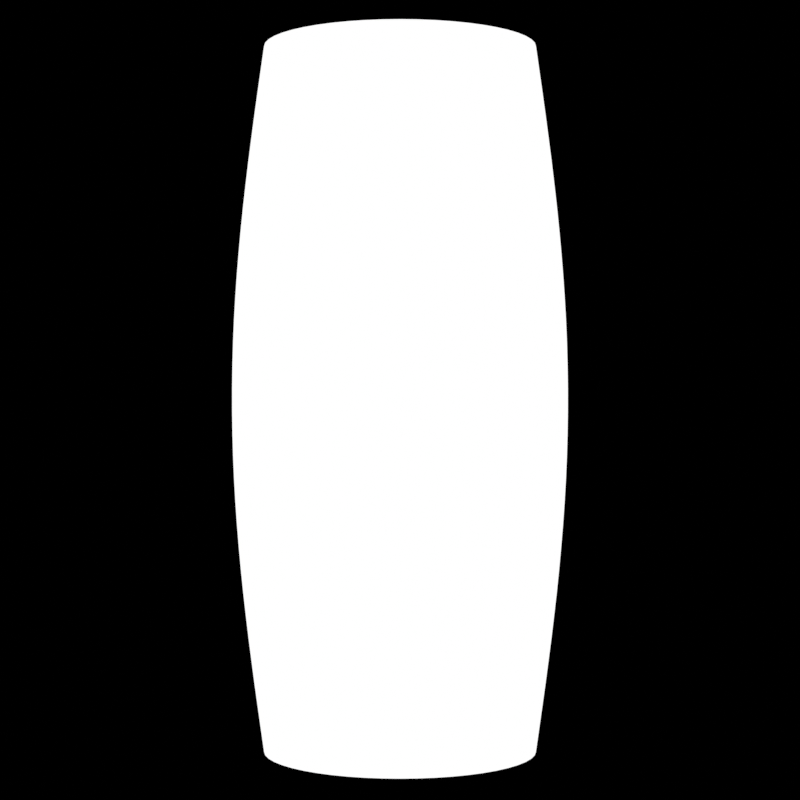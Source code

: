 # Source: picture-to-mesh.blend  (saved by Blender 5.2.44; exported with 4.5.12 LTS)
import bpy
from mathutils import Matrix  # noqa: F401  (used for matrix-valued properties, if any)

bpy.ops.wm.read_factory_settings(use_empty=True)
scene = bpy.context.scene
scene.name = 'Scene'

# ---- collections
col_collection = bpy.data.collections.new('Collection'); scene.collection.children.link(col_collection)

# ---- materials (node trees are filled in below, after node groups)
mat_silhouettewhite = bpy.data.materials.new('SilhouetteWhite')

# ---- material node trees
mat_silhouettewhite.use_nodes = True; mat_silhouettewhite.node_tree.nodes.clear()
_N = mat_silhouettewhite.node_tree.nodes; _L = mat_silhouettewhite.node_tree.links
n0 = _N.new('ShaderNodeBsdfPrincipled'); n0.name = 'Principled BSDF'; n0.location = (-200, 100)
n0.inputs[0].default_value = (1.0, 1.0, 1.0, 1.0)
n0.inputs[2].default_value = 1.0
n0.inputs[10].default_value = 0.005
n0.inputs[28].default_value = 1.0
n1 = _N.new('ShaderNodeOutputMaterial'); n1.name = 'Material Output'; n1.location = (200, 100)
_L.new(n0.outputs[0], n1.inputs[0])
n1.is_active_output = True

# ---- world
world_world = bpy.data.worlds.new('World'); scene.world = world_world
world_world.use_nodes = True; world_world.node_tree.nodes.clear()
_N = world_world.node_tree.nodes; _L = world_world.node_tree.links
n0 = _N.new('ShaderNodeOutputWorld'); n0.name = 'World Output'; n0.location = (200, 100)
n1 = _N.new('ShaderNodeBackground'); n1.name = 'Background'; n1.location = (-200, 100)
n1.inputs[0].default_value = (0.0, 0.0, 0.0, 1.0)
n1.inputs[1].default_value = 0.0
_L.new(n1.outputs[0], n0.inputs[0])
n0.is_active_output = True
world_world.color = (0.05088, 0.05088, 0.05088)
world_world.sun_shadow_jitter_overblur = 0.0

# ---- cameras
cam_evidencecamera = bpy.data.cameras.new('EvidenceCamera')
cam_evidencecamera.type = 'ORTHO'
cam_evidencecamera.ortho_scale = 2.0

# ---- meshes
me_picturetomeshtopology = bpy.data.meshes.new('PictureToMeshTopology')
me_picturetomeshtopology.from_pydata([(0.34, 0.0, -0.9), (0.3371, 0.04438, -0.9), (0.3284, 0.088, -0.9), (0.3141, 0.1301, -0.9), (0.2944, 0.17, -0.9), (0.2697, 0.207, -0.9), (0.2404, 0.2404, -0.9), (0.207, 0.2697, -0.9), (0.17, 0.2944, -0.9), (0.1301, 0.3141, -0.9), (0.088, 0.3284, -0.9), (0.04438, 0.3371, -0.9), (2.082e-17, 0.34, -0.9), (-0.04438, 0.3371, -0.9), (-0.088, 0.3284, -0.9), (-0.1301, 0.3141, -0.9), (-0.17, 0.2944, -0.9), (-0.207, 0.2697, -0.9), (-0.2404, 0.2404, -0.9), (-0.2697, 0.207, -0.9), (-0.2944, 0.17, -0.9), (-0.3141, 0.1301, -0.9), (-0.3284, 0.088, -0.9), (-0.3371, 0.04438, -0.9), (-0.34, 4.164e-17, -0.9), (-0.3371, -0.04438, -0.9), (-0.3284, -0.088, -0.9), (-0.3141, -0.1301, -0.9), (-0.2944, -0.17, -0.9), (-0.2697, -0.207, -0.9), (-0.2404, -0.2404, -0.9), (-0.207, -0.2697, -0.9), (-0.17, -0.2944, -0.9), (-0.1301, -0.3141, -0.9), (-0.088, -0.3284, -0.9), (-0.04438, -0.3371, -0.9), (-6.246e-17, -0.34, -0.9), (0.04438, -0.3371, -0.9), (0.088, -0.3284, -0.9), (0.1301, -0.3141, -0.9), (0.17, -0.2944, -0.9), (0.207, -0.2697, -0.9), (0.2404, -0.2404, -0.9), (0.2697, -0.207, -0.9), (0.2944, -0.17, -0.9), (0.3141, -0.1301, -0.9), (0.3284, -0.088, -0.9), (0.3371, -0.04438, -0.9), (0.3481, 0.0, -0.8419), (0.3451, 0.04544, -0.8419), (0.3362, 0.09009, -0.8419), (0.3216, 0.1332, -0.8419), (0.3015, 0.174, -0.8419), (0.2762, 0.2119, -0.8419), (0.2461, 0.2461, -0.8419), (0.2119, 0.2762, -0.8419), (0.174, 0.3015, -0.8419), (0.1332, 0.3216, -0.8419), (0.09009, 0.3362, -0.8419), (0.04544, 0.3451, -0.8419), (2.131e-17, 0.3481, -0.8419), (-0.04544, 0.3451, -0.8419), (-0.09009, 0.3362, -0.8419), (-0.1332, 0.3216, -0.8419), (-0.174, 0.3015, -0.8419), (-0.2119, 0.2762, -0.8419), (-0.2461, 0.2461, -0.8419), (-0.2762, 0.2119, -0.8419), (-0.3015, 0.174, -0.8419), (-0.3216, 0.1332, -0.8419), (-0.3362, 0.09009, -0.8419), (-0.3451, 0.04544, -0.8419), (-0.3481, 4.263e-17, -0.8419), (-0.3451, -0.04544, -0.8419), (-0.3362, -0.09009, -0.8419), (-0.3216, -0.1332, -0.8419), (-0.3015, -0.174, -0.8419), (-0.2762, -0.2119, -0.8419), (-0.2461, -0.2461, -0.8419), (-0.2119, -0.2762, -0.8419), (-0.174, -0.3015, -0.8419), (-0.1332, -0.3216, -0.8419), (-0.09009, -0.3362, -0.8419), (-0.04544, -0.3451, -0.8419), (-6.394e-17, -0.3481, -0.8419), (0.04544, -0.3451, -0.8419), (0.09009, -0.3362, -0.8419), (0.1332, -0.3216, -0.8419), (0.174, -0.3015, -0.8419), (0.2119, -0.2762, -0.8419), (0.2461, -0.2461, -0.8419), (0.2762, -0.2119, -0.8419), (0.3015, -0.174, -0.8419), (0.3216, -0.1332, -0.8419), (0.3362, -0.09009, -0.8419), (0.3451, -0.04544, -0.8419), (0.3561, 0.0, -0.7839), (0.3531, 0.04648, -0.7839), (0.344, 0.09217, -0.7839), (0.329, 0.1363, -0.7839), (0.3084, 0.1781, -0.7839), (0.2825, 0.2168, -0.7839), (0.2518, 0.2518, -0.7839), (0.2168, 0.2825, -0.7839), (0.1781, 0.3084, -0.7839), (0.1363, 0.329, -0.7839), (0.09217, 0.344, -0.7839), (0.04648, 0.3531, -0.7839), (2.181e-17, 0.3561, -0.7839), (-0.04648, 0.3531, -0.7839), (-0.09217, 0.344, -0.7839), (-0.1363, 0.329, -0.7839), (-0.1781, 0.3084, -0.7839), (-0.2168, 0.2825, -0.7839), (-0.2518, 0.2518, -0.7839), (-0.2825, 0.2168, -0.7839), (-0.3084, 0.1781, -0.7839), (-0.329, 0.1363, -0.7839), (-0.344, 0.09217, -0.7839), (-0.3531, 0.04648, -0.7839), (-0.3561, 4.361e-17, -0.7839), (-0.3531, -0.04648, -0.7839), (-0.344, -0.09217, -0.7839), (-0.329, -0.1363, -0.7839), (-0.3084, -0.1781, -0.7839), (-0.2825, -0.2168, -0.7839), (-0.2518, -0.2518, -0.7839), (-0.2168, -0.2825, -0.7839), (-0.1781, -0.3084, -0.7839), (-0.1363, -0.329, -0.7839), (-0.09217, -0.344, -0.7839), (-0.04648, -0.3531, -0.7839), (-6.542e-17, -0.3561, -0.7839), (0.04648, -0.3531, -0.7839), (0.09217, -0.344, -0.7839), (0.1363, -0.329, -0.7839), (0.1781, -0.3084, -0.7839), (0.2168, -0.2825, -0.7839), (0.2518, -0.2518, -0.7839), (0.2825, -0.2168, -0.7839), (0.3084, -0.1781, -0.7839), (0.329, -0.1363, -0.7839), (0.344, -0.09217, -0.7839), (0.3531, -0.04648, -0.7839), (0.3639, 0.0, -0.7258), (0.3608, 0.0475, -0.7258), (0.3515, 0.0942, -0.7258), (0.3362, 0.1393, -0.7258), (0.3152, 0.182, -0.7258), (0.2887, 0.2216, -0.7258), (0.2574, 0.2574, -0.7258), (0.2216, 0.2887, -0.7258), (0.182, 0.3152, -0.7258), (0.1393, 0.3362, -0.7258), (0.0942, 0.3515, -0.7258), (0.0475, 0.3608, -0.7258), (2.229e-17, 0.3639, -0.7258), (-0.0475, 0.3608, -0.7258), (-0.0942, 0.3515, -0.7258), (-0.1393, 0.3362, -0.7258), (-0.182, 0.3152, -0.7258), (-0.2216, 0.2887, -0.7258), (-0.2574, 0.2574, -0.7258), (-0.2887, 0.2216, -0.7258), (-0.3152, 0.182, -0.7258), (-0.3362, 0.1393, -0.7258), (-0.3515, 0.0942, -0.7258), (-0.3608, 0.0475, -0.7258), (-0.3639, 4.457e-17, -0.7258), (-0.3608, -0.0475, -0.7258), (-0.3515, -0.0942, -0.7258), (-0.3362, -0.1393, -0.7258), (-0.3152, -0.182, -0.7258), (-0.2887, -0.2216, -0.7258), (-0.2574, -0.2574, -0.7258), (-0.2216, -0.2887, -0.7258), (-0.182, -0.3152, -0.7258), (-0.1393, -0.3362, -0.7258), (-0.0942, -0.3515, -0.7258), (-0.0475, -0.3608, -0.7258), (-6.686e-17, -0.3639, -0.7258), (0.0475, -0.3608, -0.7258), (0.0942, -0.3515, -0.7258), (0.1393, -0.3362, -0.7258), (0.182, -0.3152, -0.7258), (0.2216, -0.2887, -0.7258), (0.2574, -0.2574, -0.7258), (0.2887, -0.2216, -0.7258), (0.3152, -0.182, -0.7258), (0.3362, -0.1393, -0.7258), (0.3515, -0.0942, -0.7258), (0.3608, -0.0475, -0.7258), (0.3715, 0.0, -0.6677), (0.3684, 0.0485, -0.6677), (0.3589, 0.09616, -0.6677), (0.3433, 0.1422, -0.6677), (0.3218, 0.1858, -0.6677), (0.2948, 0.2262, -0.6677), (0.2627, 0.2627, -0.6677), (0.2262, 0.2948, -0.6677), (0.1858, 0.3218, -0.6677), (0.1422, 0.3433, -0.6677), (0.09616, 0.3589, -0.6677), (0.0485, 0.3684, -0.6677), (2.275e-17, 0.3715, -0.6677), (-0.0485, 0.3684, -0.6677), (-0.09616, 0.3589, -0.6677), (-0.1422, 0.3433, -0.6677), (-0.1858, 0.3218, -0.6677), (-0.2262, 0.2948, -0.6677), (-0.2627, 0.2627, -0.6677), (-0.2948, 0.2262, -0.6677), (-0.3218, 0.1858, -0.6677), (-0.3433, 0.1422, -0.6677), (-0.3589, 0.09616, -0.6677), (-0.3684, 0.0485, -0.6677), (-0.3715, 4.55e-17, -0.6677), (-0.3684, -0.0485, -0.6677), (-0.3589, -0.09616, -0.6677), (-0.3433, -0.1422, -0.6677), (-0.3218, -0.1858, -0.6677), (-0.2948, -0.2262, -0.6677), (-0.2627, -0.2627, -0.6677), (-0.2262, -0.2948, -0.6677), (-0.1858, -0.3218, -0.6677), (-0.1422, -0.3433, -0.6677), (-0.09616, -0.3589, -0.6677), (-0.0485, -0.3684, -0.6677), (-6.825e-17, -0.3715, -0.6677), (0.0485, -0.3684, -0.6677), (0.09616, -0.3589, -0.6677), (0.1422, -0.3433, -0.6677), (0.1858, -0.3218, -0.6677), (0.2262, -0.2948, -0.6677), (0.2627, -0.2627, -0.6677), (0.2948, -0.2262, -0.6677), (0.3218, -0.1858, -0.6677), (0.3433, -0.1422, -0.6677), (0.3589, -0.09616, -0.6677), (0.3684, -0.0485, -0.6677), (0.3788, 0.0, -0.6097), (0.3756, 0.04945, -0.6097), (0.3659, 0.09805, -0.6097), (0.35, 0.145, -0.6097), (0.3281, 0.1894, -0.6097), (0.3005, 0.2306, -0.6097), (0.2679, 0.2679, -0.6097), (0.2306, 0.3005, -0.6097), (0.1894, 0.3281, -0.6097), (0.145, 0.35, -0.6097), (0.09805, 0.3659, -0.6097), (0.04945, 0.3756, -0.6097), (2.32e-17, 0.3788, -0.6097), (-0.04945, 0.3756, -0.6097), (-0.09805, 0.3659, -0.6097), (-0.145, 0.35, -0.6097), (-0.1894, 0.3281, -0.6097), (-0.2306, 0.3005, -0.6097), (-0.2679, 0.2679, -0.6097), (-0.3005, 0.2306, -0.6097), (-0.3281, 0.1894, -0.6097), (-0.35, 0.145, -0.6097), (-0.3659, 0.09805, -0.6097), (-0.3756, 0.04945, -0.6097), (-0.3788, 4.639e-17, -0.6097), (-0.3756, -0.04945, -0.6097), (-0.3659, -0.09805, -0.6097), (-0.35, -0.145, -0.6097), (-0.3281, -0.1894, -0.6097), (-0.3005, -0.2306, -0.6097), (-0.2679, -0.2679, -0.6097), (-0.2306, -0.3005, -0.6097), (-0.1894, -0.3281, -0.6097), (-0.145, -0.35, -0.6097), (-0.09805, -0.3659, -0.6097), (-0.04945, -0.3756, -0.6097), (-6.959e-17, -0.3788, -0.6097), (0.04945, -0.3756, -0.6097), (0.09805, -0.3659, -0.6097), (0.145, -0.35, -0.6097), (0.1894, -0.3281, -0.6097), (0.2306, -0.3005, -0.6097), (0.2679, -0.2679, -0.6097), (0.3005, -0.2306, -0.6097), (0.3281, -0.1894, -0.6097), (0.35, -0.145, -0.6097), (0.3659, -0.09805, -0.6097), (0.3756, -0.04945, -0.6097), (0.3857, 0.0, -0.5516), (0.3824, 0.05034, -0.5516), (0.3726, 0.09983, -0.5516), (0.3563, 0.1476, -0.5516), (0.334, 0.1929, -0.5516), (0.306, 0.2348, -0.5516), (0.2727, 0.2727, -0.5516), (0.2348, 0.306, -0.5516), (0.1929, 0.334, -0.5516), (0.1476, 0.3563, -0.5516), (0.09983, 0.3726, -0.5516), (0.05034, 0.3824, -0.5516), (2.362e-17, 0.3857, -0.5516), (-0.05034, 0.3824, -0.5516), (-0.09983, 0.3726, -0.5516), (-0.1476, 0.3563, -0.5516), (-0.1929, 0.334, -0.5516), (-0.2348, 0.306, -0.5516), (-0.2727, 0.2727, -0.5516), (-0.306, 0.2348, -0.5516), (-0.334, 0.1929, -0.5516), (-0.3563, 0.1476, -0.5516), (-0.3726, 0.09983, -0.5516), (-0.3824, 0.05034, -0.5516), (-0.3857, 4.723e-17, -0.5516), (-0.3824, -0.05034, -0.5516), (-0.3726, -0.09983, -0.5516), (-0.3563, -0.1476, -0.5516), (-0.334, -0.1929, -0.5516), (-0.306, -0.2348, -0.5516), (-0.2727, -0.2727, -0.5516), (-0.2348, -0.306, -0.5516), (-0.1929, -0.334, -0.5516), (-0.1476, -0.3563, -0.5516), (-0.09983, -0.3726, -0.5516), (-0.05034, -0.3824, -0.5516), (-7.085e-17, -0.3857, -0.5516), (0.05034, -0.3824, -0.5516), (0.09983, -0.3726, -0.5516), (0.1476, -0.3563, -0.5516), (0.1929, -0.334, -0.5516), (0.2348, -0.306, -0.5516), (0.2727, -0.2727, -0.5516), (0.306, -0.2348, -0.5516), (0.334, -0.1929, -0.5516), (0.3563, -0.1476, -0.5516), (0.3726, -0.09983, -0.5516), (0.3824, -0.05034, -0.5516), (0.3921, 0.0, -0.4935), (0.3888, 0.05118, -0.4935), (0.3787, 0.1015, -0.4935), (0.3623, 0.1501, -0.4935), (0.3396, 0.1961, -0.4935), (0.3111, 0.2387, -0.4935), (0.2773, 0.2773, -0.4935), (0.2387, 0.3111, -0.4935), (0.1961, 0.3396, -0.4935), (0.1501, 0.3623, -0.4935), (0.1015, 0.3787, -0.4935), (0.05118, 0.3888, -0.4935), (2.401e-17, 0.3921, -0.4935), (-0.05118, 0.3888, -0.4935), (-0.1015, 0.3787, -0.4935), (-0.1501, 0.3623, -0.4935), (-0.1961, 0.3396, -0.4935), (-0.2387, 0.3111, -0.4935), (-0.2773, 0.2773, -0.4935), (-0.3111, 0.2387, -0.4935), (-0.3396, 0.1961, -0.4935), (-0.3623, 0.1501, -0.4935), (-0.3787, 0.1015, -0.4935), (-0.3888, 0.05118, -0.4935), (-0.3921, 4.802e-17, -0.4935), (-0.3888, -0.05118, -0.4935), (-0.3787, -0.1015, -0.4935), (-0.3623, -0.1501, -0.4935), (-0.3396, -0.1961, -0.4935), (-0.3111, -0.2387, -0.4935), (-0.2773, -0.2773, -0.4935), (-0.2387, -0.3111, -0.4935), (-0.1961, -0.3396, -0.4935), (-0.1501, -0.3623, -0.4935), (-0.1015, -0.3787, -0.4935), (-0.05118, -0.3888, -0.4935), (-7.203e-17, -0.3921, -0.4935), (0.05118, -0.3888, -0.4935), (0.1015, -0.3787, -0.4935), (0.1501, -0.3623, -0.4935), (0.1961, -0.3396, -0.4935), (0.2387, -0.3111, -0.4935), (0.2773, -0.2773, -0.4935), (0.3111, -0.2387, -0.4935), (0.3396, -0.1961, -0.4935), (0.3623, -0.1501, -0.4935), (0.3787, -0.1015, -0.4935), (0.3888, -0.05118, -0.4935), (0.398, 0.0, -0.4355), (0.3946, 0.05195, -0.4355), (0.3844, 0.103, -0.4355), (0.3677, 0.1523, -0.4355), (0.3447, 0.199, -0.4355), (0.3157, 0.2423, -0.4355), (0.2814, 0.2814, -0.4355), (0.2423, 0.3157, -0.4355), (0.199, 0.3447, -0.4355), (0.1523, 0.3677, -0.4355), (0.103, 0.3844, -0.4355), (0.05195, 0.3946, -0.4355), (2.437e-17, 0.398, -0.4355), (-0.05195, 0.3946, -0.4355), (-0.103, 0.3844, -0.4355), (-0.1523, 0.3677, -0.4355), (-0.199, 0.3447, -0.4355), (-0.2423, 0.3157, -0.4355), (-0.2814, 0.2814, -0.4355), (-0.3157, 0.2423, -0.4355), (-0.3447, 0.199, -0.4355), (-0.3677, 0.1523, -0.4355), (-0.3844, 0.103, -0.4355), (-0.3946, 0.05195, -0.4355), (-0.398, 4.874e-17, -0.4355), (-0.3946, -0.05195, -0.4355), (-0.3844, -0.103, -0.4355), (-0.3677, -0.1523, -0.4355), (-0.3447, -0.199, -0.4355), (-0.3157, -0.2423, -0.4355), (-0.2814, -0.2814, -0.4355), (-0.2423, -0.3157, -0.4355), (-0.199, -0.3447, -0.4355), (-0.1523, -0.3677, -0.4355), (-0.103, -0.3844, -0.4355), (-0.05195, -0.3946, -0.4355), (-7.311e-17, -0.398, -0.4355), (0.05195, -0.3946, -0.4355), (0.103, -0.3844, -0.4355), (0.1523, -0.3677, -0.4355), (0.199, -0.3447, -0.4355), (0.2423, -0.3157, -0.4355), (0.2814, -0.2814, -0.4355), (0.3157, -0.2423, -0.4355), (0.3447, -0.199, -0.4355), (0.3677, -0.1523, -0.4355), (0.3844, -0.103, -0.4355), (0.3946, -0.05195, -0.4355), (0.4033, 0.0, -0.3774), (0.3998, 0.05264, -0.3774), (0.3895, 0.1044, -0.3774), (0.3726, 0.1543, -0.3774), (0.3492, 0.2016, -0.3774), (0.3199, 0.2455, -0.3774), (0.2851, 0.2851, -0.3774), (0.2455, 0.3199, -0.3774), (0.2016, 0.3492, -0.3774), (0.1543, 0.3726, -0.3774), (0.1044, 0.3895, -0.3774), (0.05264, 0.3998, -0.3774), (2.469e-17, 0.4033, -0.3774), (-0.05264, 0.3998, -0.3774), (-0.1044, 0.3895, -0.3774), (-0.1543, 0.3726, -0.3774), (-0.2016, 0.3492, -0.3774), (-0.2455, 0.3199, -0.3774), (-0.2851, 0.2851, -0.3774), (-0.3199, 0.2455, -0.3774), (-0.3492, 0.2016, -0.3774), (-0.3726, 0.1543, -0.3774), (-0.3895, 0.1044, -0.3774), (-0.3998, 0.05264, -0.3774), (-0.4033, 4.939e-17, -0.3774), (-0.3998, -0.05264, -0.3774), (-0.3895, -0.1044, -0.3774), (-0.3726, -0.1543, -0.3774), (-0.3492, -0.2016, -0.3774), (-0.3199, -0.2455, -0.3774), (-0.2851, -0.2851, -0.3774), (-0.2455, -0.3199, -0.3774), (-0.2016, -0.3492, -0.3774), (-0.1543, -0.3726, -0.3774), (-0.1044, -0.3895, -0.3774), (-0.05264, -0.3998, -0.3774), (-7.408e-17, -0.4033, -0.3774), (0.05264, -0.3998, -0.3774), (0.1044, -0.3895, -0.3774), (0.1543, -0.3726, -0.3774), (0.2016, -0.3492, -0.3774), (0.2455, -0.3199, -0.3774), (0.2851, -0.2851, -0.3774), (0.3199, -0.2455, -0.3774), (0.3492, -0.2016, -0.3774), (0.3726, -0.1543, -0.3774), (0.3895, -0.1044, -0.3774), (0.3998, -0.05264, -0.3774), (0.4079, 0.0, -0.3194), (0.4044, 0.05324, -0.3194), (0.394, 0.1056, -0.3194), (0.3768, 0.1561, -0.3194), (0.3532, 0.2039, -0.3194), (0.3236, 0.2483, -0.3194), (0.2884, 0.2884, -0.3194), (0.2483, 0.3236, -0.3194), (0.2039, 0.3532, -0.3194), (0.1561, 0.3768, -0.3194), (0.1056, 0.394, -0.3194), (0.05324, 0.4044, -0.3194), (2.498e-17, 0.4079, -0.3194), (-0.05324, 0.4044, -0.3194), (-0.1056, 0.394, -0.3194), (-0.1561, 0.3768, -0.3194), (-0.2039, 0.3532, -0.3194), (-0.2483, 0.3236, -0.3194), (-0.2884, 0.2884, -0.3194), (-0.3236, 0.2483, -0.3194), (-0.3532, 0.2039, -0.3194), (-0.3768, 0.1561, -0.3194), (-0.394, 0.1056, -0.3194), (-0.4044, 0.05324, -0.3194), (-0.4079, 4.995e-17, -0.3194), (-0.4044, -0.05324, -0.3194), (-0.394, -0.1056, -0.3194), (-0.3768, -0.1561, -0.3194), (-0.3532, -0.2039, -0.3194), (-0.3236, -0.2483, -0.3194), (-0.2884, -0.2884, -0.3194), (-0.2483, -0.3236, -0.3194), (-0.2039, -0.3532, -0.3194), (-0.1561, -0.3768, -0.3194), (-0.1056, -0.394, -0.3194), (-0.05324, -0.4044, -0.3194), (-7.493e-17, -0.4079, -0.3194), (0.05324, -0.4044, -0.3194), (0.1056, -0.394, -0.3194), (0.1561, -0.3768, -0.3194), (0.2039, -0.3532, -0.3194), (0.2483, -0.3236, -0.3194), (0.2884, -0.2884, -0.3194), (0.3236, -0.2483, -0.3194), (0.3532, -0.2039, -0.3194), (0.3768, -0.1561, -0.3194), (0.394, -0.1056, -0.3194), (0.4044, -0.05324, -0.3194), (0.4118, 0.0, -0.2613), (0.4083, 0.05375, -0.2613), (0.3978, 0.1066, -0.2613), (0.3805, 0.1576, -0.2613), (0.3567, 0.2059, -0.2613), (0.3267, 0.2507, -0.2613), (0.2912, 0.2912, -0.2613), (0.2507, 0.3267, -0.2613), (0.2059, 0.3567, -0.2613), (0.1576, 0.3805, -0.2613), (0.1066, 0.3978, -0.2613), (0.05375, 0.4083, -0.2613), (2.522e-17, 0.4118, -0.2613), (-0.05375, 0.4083, -0.2613), (-0.1066, 0.3978, -0.2613), (-0.1576, 0.3805, -0.2613), (-0.2059, 0.3567, -0.2613), (-0.2507, 0.3267, -0.2613), (-0.2912, 0.2912, -0.2613), (-0.3267, 0.2507, -0.2613), (-0.3567, 0.2059, -0.2613), (-0.3805, 0.1576, -0.2613), (-0.3978, 0.1066, -0.2613), (-0.4083, 0.05375, -0.2613), (-0.4118, 5.043e-17, -0.2613), (-0.4083, -0.05375, -0.2613), (-0.3978, -0.1066, -0.2613), (-0.3805, -0.1576, -0.2613), (-0.3567, -0.2059, -0.2613), (-0.3267, -0.2507, -0.2613), (-0.2912, -0.2912, -0.2613), (-0.2507, -0.3267, -0.2613), (-0.2059, -0.3567, -0.2613), (-0.1576, -0.3805, -0.2613), (-0.1066, -0.3978, -0.2613), (-0.05375, -0.4083, -0.2613), (-7.565e-17, -0.4118, -0.2613), (0.05375, -0.4083, -0.2613), (0.1066, -0.3978, -0.2613), (0.1576, -0.3805, -0.2613), (0.2059, -0.3567, -0.2613), (0.2507, -0.3267, -0.2613), (0.2912, -0.2912, -0.2613), (0.3267, -0.2507, -0.2613), (0.3567, -0.2059, -0.2613), (0.3805, -0.1576, -0.2613), (0.3978, -0.1066, -0.2613), (0.4083, -0.05375, -0.2613), (0.415, 0.0, -0.2032), (0.4115, 0.05417, -0.2032), (0.4009, 0.1074, -0.2032), (0.3834, 0.1588, -0.2032), (0.3594, 0.2075, -0.2032), (0.3293, 0.2526, -0.2032), (0.2935, 0.2935, -0.2032), (0.2526, 0.3293, -0.2032), (0.2075, 0.3594, -0.2032), (0.1588, 0.3834, -0.2032), (0.1074, 0.4009, -0.2032), (0.05417, 0.4115, -0.2032), (2.541e-17, 0.415, -0.2032), (-0.05417, 0.4115, -0.2032), (-0.1074, 0.4009, -0.2032), (-0.1588, 0.3834, -0.2032), (-0.2075, 0.3594, -0.2032), (-0.2526, 0.3293, -0.2032), (-0.2935, 0.2935, -0.2032), (-0.3293, 0.2526, -0.2032), (-0.3594, 0.2075, -0.2032), (-0.3834, 0.1588, -0.2032), (-0.4009, 0.1074, -0.2032), (-0.4115, 0.05417, -0.2032), (-0.415, 5.083e-17, -0.2032), (-0.4115, -0.05417, -0.2032), (-0.4009, -0.1074, -0.2032), (-0.3834, -0.1588, -0.2032), (-0.3594, -0.2075, -0.2032), (-0.3293, -0.2526, -0.2032), (-0.2935, -0.2935, -0.2032), (-0.2526, -0.3293, -0.2032), (-0.2075, -0.3594, -0.2032), (-0.1588, -0.3834, -0.2032), (-0.1074, -0.4009, -0.2032), (-0.05417, -0.4115, -0.2032), (-7.624e-17, -0.415, -0.2032), (0.05417, -0.4115, -0.2032), (0.1074, -0.4009, -0.2032), (0.1588, -0.3834, -0.2032), (0.2075, -0.3594, -0.2032), (0.2526, -0.3293, -0.2032), (0.2935, -0.2935, -0.2032), (0.3293, -0.2526, -0.2032), (0.3594, -0.2075, -0.2032), (0.3834, -0.1588, -0.2032), (0.4009, -0.1074, -0.2032), (0.4115, -0.05417, -0.2032), (0.4174, 0.0, -0.1452), (0.4139, 0.05449, -0.1452), (0.4032, 0.108, -0.1452), (0.3857, 0.1597, -0.1452), (0.3615, 0.2087, -0.1452), (0.3312, 0.2541, -0.1452), (0.2952, 0.2952, -0.1452), (0.2541, 0.3312, -0.1452), (0.2087, 0.3615, -0.1452), (0.1597, 0.3857, -0.1452), (0.108, 0.4032, -0.1452), (0.05449, 0.4139, -0.1452), (2.556e-17, 0.4174, -0.1452), (-0.05449, 0.4139, -0.1452), (-0.108, 0.4032, -0.1452), (-0.1597, 0.3857, -0.1452), (-0.2087, 0.3615, -0.1452), (-0.2541, 0.3312, -0.1452), (-0.2952, 0.2952, -0.1452), (-0.3312, 0.2541, -0.1452), (-0.3615, 0.2087, -0.1452), (-0.3857, 0.1597, -0.1452), (-0.4032, 0.108, -0.1452), (-0.4139, 0.05449, -0.1452), (-0.4174, 5.112e-17, -0.1452), (-0.4139, -0.05449, -0.1452), (-0.4032, -0.108, -0.1452), (-0.3857, -0.1597, -0.1452), (-0.3615, -0.2087, -0.1452), (-0.3312, -0.2541, -0.1452), (-0.2952, -0.2952, -0.1452), (-0.2541, -0.3312, -0.1452), (-0.2087, -0.3615, -0.1452), (-0.1597, -0.3857, -0.1452), (-0.108, -0.4032, -0.1452), (-0.05449, -0.4139, -0.1452), (-7.668e-17, -0.4174, -0.1452), (0.05449, -0.4139, -0.1452), (0.108, -0.4032, -0.1452), (0.1597, -0.3857, -0.1452), (0.2087, -0.3615, -0.1452), (0.2541, -0.3312, -0.1452), (0.2952, -0.2952, -0.1452), (0.3312, -0.2541, -0.1452), (0.3615, -0.2087, -0.1452), (0.3857, -0.1597, -0.1452), (0.4032, -0.108, -0.1452), (0.4139, -0.05449, -0.1452), (0.4191, 0.0, -0.0871), (0.4155, 0.0547, -0.0871), (0.4048, 0.1085, -0.0871), (0.3872, 0.1604, -0.0871), (0.3629, 0.2095, -0.0871), (0.3325, 0.2551, -0.0871), (0.2963, 0.2963, -0.0871), (0.2551, 0.3325, -0.0871), (0.2095, 0.3629, -0.0871), (0.1604, 0.3872, -0.0871), (0.1085, 0.4048, -0.0871), (0.0547, 0.4155, -0.0871), (2.566e-17, 0.4191, -0.0871), (-0.0547, 0.4155, -0.0871), (-0.1085, 0.4048, -0.0871), (-0.1604, 0.3872, -0.0871), (-0.2095, 0.3629, -0.0871), (-0.2551, 0.3325, -0.0871), (-0.2963, 0.2963, -0.0871), (-0.3325, 0.2551, -0.0871), (-0.3629, 0.2095, -0.0871), (-0.3872, 0.1604, -0.0871), (-0.4048, 0.1085, -0.0871), (-0.4155, 0.0547, -0.0871), (-0.4191, 5.132e-17, -0.0871), (-0.4155, -0.0547, -0.0871), (-0.4048, -0.1085, -0.0871), (-0.3872, -0.1604, -0.0871), (-0.3629, -0.2095, -0.0871), (-0.3325, -0.2551, -0.0871), (-0.2963, -0.2963, -0.0871), (-0.2551, -0.3325, -0.0871), (-0.2095, -0.3629, -0.0871), (-0.1604, -0.3872, -0.0871), (-0.1085, -0.4048, -0.0871), (-0.0547, -0.4155, -0.0871), (-7.698e-17, -0.4191, -0.0871), (0.0547, -0.4155, -0.0871), (0.1085, -0.4048, -0.0871), (0.1604, -0.3872, -0.0871), (0.2095, -0.3629, -0.0871), (0.2551, -0.3325, -0.0871), (0.2963, -0.2963, -0.0871), (0.3325, -0.2551, -0.0871), (0.3629, -0.2095, -0.0871), (0.3872, -0.1604, -0.0871), (0.4048, -0.1085, -0.0871), (0.4155, -0.0547, -0.0871), (0.4199, 0.0, -0.02903), (0.4163, 0.05481, -0.02903), (0.4056, 0.1087, -0.02903), (0.3879, 0.1607, -0.02903), (0.3636, 0.2099, -0.02903), (0.3331, 0.2556, -0.02903), (0.2969, 0.2969, -0.02903), (0.2556, 0.3331, -0.02903), (0.2099, 0.3636, -0.02903), (0.1607, 0.3879, -0.02903), (0.1087, 0.4056, -0.02903), (0.05481, 0.4163, -0.02903), (2.571e-17, 0.4199, -0.02903), (-0.05481, 0.4163, -0.02903), (-0.1087, 0.4056, -0.02903), (-0.1607, 0.3879, -0.02903), (-0.2099, 0.3636, -0.02903), (-0.2556, 0.3331, -0.02903), (-0.2969, 0.2969, -0.02903), (-0.3331, 0.2556, -0.02903), (-0.3636, 0.2099, -0.02903), (-0.3879, 0.1607, -0.02903), (-0.4056, 0.1087, -0.02903), (-0.4163, 0.05481, -0.02903), (-0.4199, 5.142e-17, -0.02903), (-0.4163, -0.05481, -0.02903), (-0.4056, -0.1087, -0.02903), (-0.3879, -0.1607, -0.02903), (-0.3636, -0.2099, -0.02903), (-0.3331, -0.2556, -0.02903), (-0.2969, -0.2969, -0.02903), (-0.2556, -0.3331, -0.02903), (-0.2099, -0.3636, -0.02903), (-0.1607, -0.3879, -0.02903), (-0.1087, -0.4056, -0.02903), (-0.05481, -0.4163, -0.02903), (-7.713e-17, -0.4199, -0.02903), (0.05481, -0.4163, -0.02903), (0.1087, -0.4056, -0.02903), (0.1607, -0.3879, -0.02903), (0.2099, -0.3636, -0.02903), (0.2556, -0.3331, -0.02903), (0.2969, -0.2969, -0.02903), (0.3331, -0.2556, -0.02903), (0.3636, -0.2099, -0.02903), (0.3879, -0.1607, -0.02903), (0.4056, -0.1087, -0.02903), (0.4163, -0.05481, -0.02903), (0.4199, 0.0, 0.02903), (0.4163, 0.05481, 0.02903), (0.4056, 0.1087, 0.02903), (0.3879, 0.1607, 0.02903), (0.3636, 0.2099, 0.02903), (0.3331, 0.2556, 0.02903), (0.2969, 0.2969, 0.02903), (0.2556, 0.3331, 0.02903), (0.2099, 0.3636, 0.02903), (0.1607, 0.3879, 0.02903), (0.1087, 0.4056, 0.02903), (0.05481, 0.4163, 0.02903), (2.571e-17, 0.4199, 0.02903), (-0.05481, 0.4163, 0.02903), (-0.1087, 0.4056, 0.02903), (-0.1607, 0.3879, 0.02903), (-0.2099, 0.3636, 0.02903), (-0.2556, 0.3331, 0.02903), (-0.2969, 0.2969, 0.02903), (-0.3331, 0.2556, 0.02903), (-0.3636, 0.2099, 0.02903), (-0.3879, 0.1607, 0.02903), (-0.4056, 0.1087, 0.02903), (-0.4163, 0.05481, 0.02903), (-0.4199, 5.142e-17, 0.02903), (-0.4163, -0.05481, 0.02903), (-0.4056, -0.1087, 0.02903), (-0.3879, -0.1607, 0.02903), (-0.3636, -0.2099, 0.02903), (-0.3331, -0.2556, 0.02903), (-0.2969, -0.2969, 0.02903), (-0.2556, -0.3331, 0.02903), (-0.2099, -0.3636, 0.02903), (-0.1607, -0.3879, 0.02903), (-0.1087, -0.4056, 0.02903), (-0.05481, -0.4163, 0.02903), (-7.713e-17, -0.4199, 0.02903), (0.05481, -0.4163, 0.02903), (0.1087, -0.4056, 0.02903), (0.1607, -0.3879, 0.02903), (0.2099, -0.3636, 0.02903), (0.2556, -0.3331, 0.02903), (0.2969, -0.2969, 0.02903), (0.3331, -0.2556, 0.02903), (0.3636, -0.2099, 0.02903), (0.3879, -0.1607, 0.02903), (0.4056, -0.1087, 0.02903), (0.4163, -0.05481, 0.02903), (0.4191, 0.0, 0.0871), (0.4155, 0.0547, 0.0871), (0.4048, 0.1085, 0.0871), (0.3872, 0.1604, 0.0871), (0.3629, 0.2095, 0.0871), (0.3325, 0.2551, 0.0871), (0.2963, 0.2963, 0.0871), (0.2551, 0.3325, 0.0871), (0.2095, 0.3629, 0.0871), (0.1604, 0.3872, 0.0871), (0.1085, 0.4048, 0.0871), (0.0547, 0.4155, 0.0871), (2.566e-17, 0.4191, 0.0871), (-0.0547, 0.4155, 0.0871), (-0.1085, 0.4048, 0.0871), (-0.1604, 0.3872, 0.0871), (-0.2095, 0.3629, 0.0871), (-0.2551, 0.3325, 0.0871), (-0.2963, 0.2963, 0.0871), (-0.3325, 0.2551, 0.0871), (-0.3629, 0.2095, 0.0871), (-0.3872, 0.1604, 0.0871), (-0.4048, 0.1085, 0.0871), (-0.4155, 0.0547, 0.0871), (-0.4191, 5.132e-17, 0.0871), (-0.4155, -0.0547, 0.0871), (-0.4048, -0.1085, 0.0871), (-0.3872, -0.1604, 0.0871), (-0.3629, -0.2095, 0.0871), (-0.3325, -0.2551, 0.0871), (-0.2963, -0.2963, 0.0871), (-0.2551, -0.3325, 0.0871), (-0.2095, -0.3629, 0.0871), (-0.1604, -0.3872, 0.0871), (-0.1085, -0.4048, 0.0871), (-0.0547, -0.4155, 0.0871), (-7.698e-17, -0.4191, 0.0871), (0.0547, -0.4155, 0.0871), (0.1085, -0.4048, 0.0871), (0.1604, -0.3872, 0.0871), (0.2095, -0.3629, 0.0871), (0.2551, -0.3325, 0.0871), (0.2963, -0.2963, 0.0871), (0.3325, -0.2551, 0.0871), (0.3629, -0.2095, 0.0871), (0.3872, -0.1604, 0.0871), (0.4048, -0.1085, 0.0871), (0.4155, -0.0547, 0.0871), (0.4174, 0.0, 0.1452), (0.4139, 0.05449, 0.1452), (0.4032, 0.108, 0.1452), (0.3857, 0.1597, 0.1452), (0.3615, 0.2087, 0.1452), (0.3312, 0.2541, 0.1452), (0.2952, 0.2952, 0.1452), (0.2541, 0.3312, 0.1452), (0.2087, 0.3615, 0.1452), (0.1597, 0.3857, 0.1452), (0.108, 0.4032, 0.1452), (0.05449, 0.4139, 0.1452), (2.556e-17, 0.4174, 0.1452), (-0.05449, 0.4139, 0.1452), (-0.108, 0.4032, 0.1452), (-0.1597, 0.3857, 0.1452), (-0.2087, 0.3615, 0.1452), (-0.2541, 0.3312, 0.1452), (-0.2952, 0.2952, 0.1452), (-0.3312, 0.2541, 0.1452), (-0.3615, 0.2087, 0.1452), (-0.3857, 0.1597, 0.1452), (-0.4032, 0.108, 0.1452), (-0.4139, 0.05449, 0.1452), (-0.4174, 5.112e-17, 0.1452), (-0.4139, -0.05449, 0.1452), (-0.4032, -0.108, 0.1452), (-0.3857, -0.1597, 0.1452), (-0.3615, -0.2087, 0.1452), (-0.3312, -0.2541, 0.1452), (-0.2952, -0.2952, 0.1452), (-0.2541, -0.3312, 0.1452), (-0.2087, -0.3615, 0.1452), (-0.1597, -0.3857, 0.1452), (-0.108, -0.4032, 0.1452), (-0.05449, -0.4139, 0.1452), (-7.668e-17, -0.4174, 0.1452), (0.05449, -0.4139, 0.1452), (0.108, -0.4032, 0.1452), (0.1597, -0.3857, 0.1452), (0.2087, -0.3615, 0.1452), (0.2541, -0.3312, 0.1452), (0.2952, -0.2952, 0.1452), (0.3312, -0.2541, 0.1452), (0.3615, -0.2087, 0.1452), (0.3857, -0.1597, 0.1452), (0.4032, -0.108, 0.1452), (0.4139, -0.05449, 0.1452), (0.415, 0.0, 0.2032), (0.4115, 0.05417, 0.2032), (0.4009, 0.1074, 0.2032), (0.3834, 0.1588, 0.2032), (0.3594, 0.2075, 0.2032), (0.3293, 0.2526, 0.2032), (0.2935, 0.2935, 0.2032), (0.2526, 0.3293, 0.2032), (0.2075, 0.3594, 0.2032), (0.1588, 0.3834, 0.2032), (0.1074, 0.4009, 0.2032), (0.05417, 0.4115, 0.2032), (2.541e-17, 0.415, 0.2032), (-0.05417, 0.4115, 0.2032), (-0.1074, 0.4009, 0.2032), (-0.1588, 0.3834, 0.2032), (-0.2075, 0.3594, 0.2032), (-0.2526, 0.3293, 0.2032), (-0.2935, 0.2935, 0.2032), (-0.3293, 0.2526, 0.2032), (-0.3594, 0.2075, 0.2032), (-0.3834, 0.1588, 0.2032), (-0.4009, 0.1074, 0.2032), (-0.4115, 0.05417, 0.2032), (-0.415, 5.083e-17, 0.2032), (-0.4115, -0.05417, 0.2032), (-0.4009, -0.1074, 0.2032), (-0.3834, -0.1588, 0.2032), (-0.3594, -0.2075, 0.2032), (-0.3293, -0.2526, 0.2032), (-0.2935, -0.2935, 0.2032), (-0.2526, -0.3293, 0.2032), (-0.2075, -0.3594, 0.2032), (-0.1588, -0.3834, 0.2032), (-0.1074, -0.4009, 0.2032), (-0.05417, -0.4115, 0.2032), (-7.624e-17, -0.415, 0.2032), (0.05417, -0.4115, 0.2032), (0.1074, -0.4009, 0.2032), (0.1588, -0.3834, 0.2032), (0.2075, -0.3594, 0.2032), (0.2526, -0.3293, 0.2032), (0.2935, -0.2935, 0.2032), (0.3293, -0.2526, 0.2032), (0.3594, -0.2075, 0.2032), (0.3834, -0.1588, 0.2032), (0.4009, -0.1074, 0.2032), (0.4115, -0.05417, 0.2032), (0.4118, 0.0, 0.2613), (0.4083, 0.05375, 0.2613), (0.3978, 0.1066, 0.2613), (0.3805, 0.1576, 0.2613), (0.3567, 0.2059, 0.2613), (0.3267, 0.2507, 0.2613), (0.2912, 0.2912, 0.2613), (0.2507, 0.3267, 0.2613), (0.2059, 0.3567, 0.2613), (0.1576, 0.3805, 0.2613), (0.1066, 0.3978, 0.2613), (0.05375, 0.4083, 0.2613), (2.522e-17, 0.4118, 0.2613), (-0.05375, 0.4083, 0.2613), (-0.1066, 0.3978, 0.2613), (-0.1576, 0.3805, 0.2613), (-0.2059, 0.3567, 0.2613), (-0.2507, 0.3267, 0.2613), (-0.2912, 0.2912, 0.2613), (-0.3267, 0.2507, 0.2613), (-0.3567, 0.2059, 0.2613), (-0.3805, 0.1576, 0.2613), (-0.3978, 0.1066, 0.2613), (-0.4083, 0.05375, 0.2613), (-0.4118, 5.043e-17, 0.2613), (-0.4083, -0.05375, 0.2613), (-0.3978, -0.1066, 0.2613), (-0.3805, -0.1576, 0.2613), (-0.3567, -0.2059, 0.2613), (-0.3267, -0.2507, 0.2613), (-0.2912, -0.2912, 0.2613), (-0.2507, -0.3267, 0.2613), (-0.2059, -0.3567, 0.2613), (-0.1576, -0.3805, 0.2613), (-0.1066, -0.3978, 0.2613), (-0.05375, -0.4083, 0.2613), (-7.565e-17, -0.4118, 0.2613), (0.05375, -0.4083, 0.2613), (0.1066, -0.3978, 0.2613), (0.1576, -0.3805, 0.2613), (0.2059, -0.3567, 0.2613), (0.2507, -0.3267, 0.2613), (0.2912, -0.2912, 0.2613), (0.3267, -0.2507, 0.2613), (0.3567, -0.2059, 0.2613), (0.3805, -0.1576, 0.2613), (0.3978, -0.1066, 0.2613), (0.4083, -0.05375, 0.2613), (0.4079, 0.0, 0.3194), (0.4044, 0.05324, 0.3194), (0.394, 0.1056, 0.3194), (0.3768, 0.1561, 0.3194), (0.3532, 0.2039, 0.3194), (0.3236, 0.2483, 0.3194), (0.2884, 0.2884, 0.3194), (0.2483, 0.3236, 0.3194), (0.2039, 0.3532, 0.3194), (0.1561, 0.3768, 0.3194), (0.1056, 0.394, 0.3194), (0.05324, 0.4044, 0.3194), (2.498e-17, 0.4079, 0.3194), (-0.05324, 0.4044, 0.3194), (-0.1056, 0.394, 0.3194), (-0.1561, 0.3768, 0.3194), (-0.2039, 0.3532, 0.3194), (-0.2483, 0.3236, 0.3194), (-0.2884, 0.2884, 0.3194), (-0.3236, 0.2483, 0.3194), (-0.3532, 0.2039, 0.3194), (-0.3768, 0.1561, 0.3194), (-0.394, 0.1056, 0.3194), (-0.4044, 0.05324, 0.3194), (-0.4079, 4.995e-17, 0.3194), (-0.4044, -0.05324, 0.3194), (-0.394, -0.1056, 0.3194), (-0.3768, -0.1561, 0.3194), (-0.3532, -0.2039, 0.3194), (-0.3236, -0.2483, 0.3194), (-0.2884, -0.2884, 0.3194), (-0.2483, -0.3236, 0.3194), (-0.2039, -0.3532, 0.3194), (-0.1561, -0.3768, 0.3194), (-0.1056, -0.394, 0.3194), (-0.05324, -0.4044, 0.3194), (-7.493e-17, -0.4079, 0.3194), (0.05324, -0.4044, 0.3194), (0.1056, -0.394, 0.3194), (0.1561, -0.3768, 0.3194), (0.2039, -0.3532, 0.3194), (0.2483, -0.3236, 0.3194), (0.2884, -0.2884, 0.3194), (0.3236, -0.2483, 0.3194), (0.3532, -0.2039, 0.3194), (0.3768, -0.1561, 0.3194), (0.394, -0.1056, 0.3194), (0.4044, -0.05324, 0.3194), (0.4033, 0.0, 0.3774), (0.3998, 0.05264, 0.3774), (0.3895, 0.1044, 0.3774), (0.3726, 0.1543, 0.3774), (0.3492, 0.2016, 0.3774), (0.3199, 0.2455, 0.3774), (0.2851, 0.2851, 0.3774), (0.2455, 0.3199, 0.3774), (0.2016, 0.3492, 0.3774), (0.1543, 0.3726, 0.3774), (0.1044, 0.3895, 0.3774), (0.05264, 0.3998, 0.3774), (2.469e-17, 0.4033, 0.3774), (-0.05264, 0.3998, 0.3774), (-0.1044, 0.3895, 0.3774), (-0.1543, 0.3726, 0.3774), (-0.2016, 0.3492, 0.3774), (-0.2455, 0.3199, 0.3774), (-0.2851, 0.2851, 0.3774), (-0.3199, 0.2455, 0.3774), (-0.3492, 0.2016, 0.3774), (-0.3726, 0.1543, 0.3774), (-0.3895, 0.1044, 0.3774), (-0.3998, 0.05264, 0.3774), (-0.4033, 4.939e-17, 0.3774), (-0.3998, -0.05264, 0.3774), (-0.3895, -0.1044, 0.3774), (-0.3726, -0.1543, 0.3774), (-0.3492, -0.2016, 0.3774), (-0.3199, -0.2455, 0.3774), (-0.2851, -0.2851, 0.3774), (-0.2455, -0.3199, 0.3774), (-0.2016, -0.3492, 0.3774), (-0.1543, -0.3726, 0.3774), (-0.1044, -0.3895, 0.3774), (-0.05264, -0.3998, 0.3774), (-7.408e-17, -0.4033, 0.3774), (0.05264, -0.3998, 0.3774), (0.1044, -0.3895, 0.3774), (0.1543, -0.3726, 0.3774), (0.2016, -0.3492, 0.3774), (0.2455, -0.3199, 0.3774), (0.2851, -0.2851, 0.3774), (0.3199, -0.2455, 0.3774), (0.3492, -0.2016, 0.3774), (0.3726, -0.1543, 0.3774), (0.3895, -0.1044, 0.3774), (0.3998, -0.05264, 0.3774), (0.398, 0.0, 0.4355), (0.3946, 0.05195, 0.4355), (0.3844, 0.103, 0.4355), (0.3677, 0.1523, 0.4355), (0.3447, 0.199, 0.4355), (0.3157, 0.2423, 0.4355), (0.2814, 0.2814, 0.4355), (0.2423, 0.3157, 0.4355), (0.199, 0.3447, 0.4355), (0.1523, 0.3677, 0.4355), (0.103, 0.3844, 0.4355), (0.05195, 0.3946, 0.4355), (2.437e-17, 0.398, 0.4355), (-0.05195, 0.3946, 0.4355), (-0.103, 0.3844, 0.4355), (-0.1523, 0.3677, 0.4355), (-0.199, 0.3447, 0.4355), (-0.2423, 0.3157, 0.4355), (-0.2814, 0.2814, 0.4355), (-0.3157, 0.2423, 0.4355), (-0.3447, 0.199, 0.4355), (-0.3677, 0.1523, 0.4355), (-0.3844, 0.103, 0.4355), (-0.3946, 0.05195, 0.4355), (-0.398, 4.874e-17, 0.4355), (-0.3946, -0.05195, 0.4355), (-0.3844, -0.103, 0.4355), (-0.3677, -0.1523, 0.4355), (-0.3447, -0.199, 0.4355), (-0.3157, -0.2423, 0.4355), (-0.2814, -0.2814, 0.4355), (-0.2423, -0.3157, 0.4355), (-0.199, -0.3447, 0.4355), (-0.1523, -0.3677, 0.4355), (-0.103, -0.3844, 0.4355), (-0.05195, -0.3946, 0.4355), (-7.311e-17, -0.398, 0.4355), (0.05195, -0.3946, 0.4355), (0.103, -0.3844, 0.4355), (0.1523, -0.3677, 0.4355), (0.199, -0.3447, 0.4355), (0.2423, -0.3157, 0.4355), (0.2814, -0.2814, 0.4355), (0.3157, -0.2423, 0.4355), (0.3447, -0.199, 0.4355), (0.3677, -0.1523, 0.4355), (0.3844, -0.103, 0.4355), (0.3946, -0.05195, 0.4355), (0.3921, 0.0, 0.4935), (0.3888, 0.05118, 0.4935), (0.3787, 0.1015, 0.4935), (0.3623, 0.1501, 0.4935), (0.3396, 0.1961, 0.4935), (0.3111, 0.2387, 0.4935), (0.2773, 0.2773, 0.4935), (0.2387, 0.3111, 0.4935), (0.1961, 0.3396, 0.4935), (0.1501, 0.3623, 0.4935), (0.1015, 0.3787, 0.4935), (0.05118, 0.3888, 0.4935), (2.401e-17, 0.3921, 0.4935), (-0.05118, 0.3888, 0.4935), (-0.1015, 0.3787, 0.4935), (-0.1501, 0.3623, 0.4935), (-0.1961, 0.3396, 0.4935), (-0.2387, 0.3111, 0.4935), (-0.2773, 0.2773, 0.4935), (-0.3111, 0.2387, 0.4935), (-0.3396, 0.1961, 0.4935), (-0.3623, 0.1501, 0.4935), (-0.3787, 0.1015, 0.4935), (-0.3888, 0.05118, 0.4935), (-0.3921, 4.802e-17, 0.4935), (-0.3888, -0.05118, 0.4935), (-0.3787, -0.1015, 0.4935), (-0.3623, -0.1501, 0.4935), (-0.3396, -0.1961, 0.4935), (-0.3111, -0.2387, 0.4935), (-0.2773, -0.2773, 0.4935), (-0.2387, -0.3111, 0.4935), (-0.1961, -0.3396, 0.4935), (-0.1501, -0.3623, 0.4935), (-0.1015, -0.3787, 0.4935), (-0.05118, -0.3888, 0.4935), (-7.203e-17, -0.3921, 0.4935), (0.05118, -0.3888, 0.4935), (0.1015, -0.3787, 0.4935), (0.1501, -0.3623, 0.4935), (0.1961, -0.3396, 0.4935), (0.2387, -0.3111, 0.4935), (0.2773, -0.2773, 0.4935), (0.3111, -0.2387, 0.4935), (0.3396, -0.1961, 0.4935), (0.3623, -0.1501, 0.4935), (0.3787, -0.1015, 0.4935), (0.3888, -0.05118, 0.4935), (0.3857, 0.0, 0.5516), (0.3824, 0.05034, 0.5516), (0.3726, 0.09983, 0.5516), (0.3563, 0.1476, 0.5516), (0.334, 0.1929, 0.5516), (0.306, 0.2348, 0.5516), (0.2727, 0.2727, 0.5516), (0.2348, 0.306, 0.5516), (0.1929, 0.334, 0.5516), (0.1476, 0.3563, 0.5516), (0.09983, 0.3726, 0.5516), (0.05034, 0.3824, 0.5516), (2.362e-17, 0.3857, 0.5516), (-0.05034, 0.3824, 0.5516), (-0.09983, 0.3726, 0.5516), (-0.1476, 0.3563, 0.5516), (-0.1929, 0.334, 0.5516), (-0.2348, 0.306, 0.5516), (-0.2727, 0.2727, 0.5516), (-0.306, 0.2348, 0.5516), (-0.334, 0.1929, 0.5516), (-0.3563, 0.1476, 0.5516), (-0.3726, 0.09983, 0.5516), (-0.3824, 0.05034, 0.5516), (-0.3857, 4.723e-17, 0.5516), (-0.3824, -0.05034, 0.5516), (-0.3726, -0.09983, 0.5516), (-0.3563, -0.1476, 0.5516), (-0.334, -0.1929, 0.5516), (-0.306, -0.2348, 0.5516), (-0.2727, -0.2727, 0.5516), (-0.2348, -0.306, 0.5516), (-0.1929, -0.334, 0.5516), (-0.1476, -0.3563, 0.5516), (-0.09983, -0.3726, 0.5516), (-0.05034, -0.3824, 0.5516), (-7.085e-17, -0.3857, 0.5516), (0.05034, -0.3824, 0.5516), (0.09983, -0.3726, 0.5516), (0.1476, -0.3563, 0.5516), (0.1929, -0.334, 0.5516), (0.2348, -0.306, 0.5516), (0.2727, -0.2727, 0.5516), (0.306, -0.2348, 0.5516), (0.334, -0.1929, 0.5516), (0.3563, -0.1476, 0.5516), (0.3726, -0.09983, 0.5516), (0.3824, -0.05034, 0.5516), (0.3788, 0.0, 0.6097), (0.3756, 0.04945, 0.6097), (0.3659, 0.09805, 0.6097), (0.35, 0.145, 0.6097), (0.3281, 0.1894, 0.6097), (0.3005, 0.2306, 0.6097), (0.2679, 0.2679, 0.6097), (0.2306, 0.3005, 0.6097), (0.1894, 0.3281, 0.6097), (0.145, 0.35, 0.6097), (0.09805, 0.3659, 0.6097), (0.04945, 0.3756, 0.6097), (2.32e-17, 0.3788, 0.6097), (-0.04945, 0.3756, 0.6097), (-0.09805, 0.3659, 0.6097), (-0.145, 0.35, 0.6097), (-0.1894, 0.3281, 0.6097), (-0.2306, 0.3005, 0.6097), (-0.2679, 0.2679, 0.6097), (-0.3005, 0.2306, 0.6097), (-0.3281, 0.1894, 0.6097), (-0.35, 0.145, 0.6097), (-0.3659, 0.09805, 0.6097), (-0.3756, 0.04945, 0.6097), (-0.3788, 4.639e-17, 0.6097), (-0.3756, -0.04945, 0.6097), (-0.3659, -0.09805, 0.6097), (-0.35, -0.145, 0.6097), (-0.3281, -0.1894, 0.6097), (-0.3005, -0.2306, 0.6097), (-0.2679, -0.2679, 0.6097), (-0.2306, -0.3005, 0.6097), (-0.1894, -0.3281, 0.6097), (-0.145, -0.35, 0.6097), (-0.09805, -0.3659, 0.6097), (-0.04945, -0.3756, 0.6097), (-6.959e-17, -0.3788, 0.6097), (0.04945, -0.3756, 0.6097), (0.09805, -0.3659, 0.6097), (0.145, -0.35, 0.6097), (0.1894, -0.3281, 0.6097), (0.2306, -0.3005, 0.6097), (0.2679, -0.2679, 0.6097), (0.3005, -0.2306, 0.6097), (0.3281, -0.1894, 0.6097), (0.35, -0.145, 0.6097), (0.3659, -0.09805, 0.6097), (0.3756, -0.04945, 0.6097), (0.3715, 0.0, 0.6677), (0.3684, 0.0485, 0.6677), (0.3589, 0.09616, 0.6677), (0.3433, 0.1422, 0.6677), (0.3218, 0.1858, 0.6677), (0.2948, 0.2262, 0.6677), (0.2627, 0.2627, 0.6677), (0.2262, 0.2948, 0.6677), (0.1858, 0.3218, 0.6677), (0.1422, 0.3433, 0.6677), (0.09616, 0.3589, 0.6677), (0.0485, 0.3684, 0.6677), (2.275e-17, 0.3715, 0.6677), (-0.0485, 0.3684, 0.6677), (-0.09616, 0.3589, 0.6677), (-0.1422, 0.3433, 0.6677), (-0.1858, 0.3218, 0.6677), (-0.2262, 0.2948, 0.6677), (-0.2627, 0.2627, 0.6677), (-0.2948, 0.2262, 0.6677), (-0.3218, 0.1858, 0.6677), (-0.3433, 0.1422, 0.6677), (-0.3589, 0.09616, 0.6677), (-0.3684, 0.0485, 0.6677), (-0.3715, 4.55e-17, 0.6677), (-0.3684, -0.0485, 0.6677), (-0.3589, -0.09616, 0.6677), (-0.3433, -0.1422, 0.6677), (-0.3218, -0.1858, 0.6677), (-0.2948, -0.2262, 0.6677), (-0.2627, -0.2627, 0.6677), (-0.2262, -0.2948, 0.6677), (-0.1858, -0.3218, 0.6677), (-0.1422, -0.3433, 0.6677), (-0.09616, -0.3589, 0.6677), (-0.0485, -0.3684, 0.6677), (-6.825e-17, -0.3715, 0.6677), (0.0485, -0.3684, 0.6677), (0.09616, -0.3589, 0.6677), (0.1422, -0.3433, 0.6677), (0.1858, -0.3218, 0.6677), (0.2262, -0.2948, 0.6677), (0.2627, -0.2627, 0.6677), (0.2948, -0.2262, 0.6677), (0.3218, -0.1858, 0.6677), (0.3433, -0.1422, 0.6677), (0.3589, -0.09616, 0.6677), (0.3684, -0.0485, 0.6677), (0.3639, 0.0, 0.7258), (0.3608, 0.0475, 0.7258), (0.3515, 0.0942, 0.7258), (0.3362, 0.1393, 0.7258), (0.3152, 0.182, 0.7258), (0.2887, 0.2216, 0.7258), (0.2574, 0.2574, 0.7258), (0.2216, 0.2887, 0.7258), (0.182, 0.3152, 0.7258), (0.1393, 0.3362, 0.7258), (0.0942, 0.3515, 0.7258), (0.0475, 0.3608, 0.7258), (2.229e-17, 0.3639, 0.7258), (-0.0475, 0.3608, 0.7258), (-0.0942, 0.3515, 0.7258), (-0.1393, 0.3362, 0.7258), (-0.182, 0.3152, 0.7258), (-0.2216, 0.2887, 0.7258), (-0.2574, 0.2574, 0.7258), (-0.2887, 0.2216, 0.7258), (-0.3152, 0.182, 0.7258), (-0.3362, 0.1393, 0.7258), (-0.3515, 0.0942, 0.7258), (-0.3608, 0.0475, 0.7258), (-0.3639, 4.457e-17, 0.7258), (-0.3608, -0.0475, 0.7258), (-0.3515, -0.0942, 0.7258), (-0.3362, -0.1393, 0.7258), (-0.3152, -0.182, 0.7258), (-0.2887, -0.2216, 0.7258), (-0.2574, -0.2574, 0.7258), (-0.2216, -0.2887, 0.7258), (-0.182, -0.3152, 0.7258), (-0.1393, -0.3362, 0.7258), (-0.0942, -0.3515, 0.7258), (-0.0475, -0.3608, 0.7258), (-6.686e-17, -0.3639, 0.7258), (0.0475, -0.3608, 0.7258), (0.0942, -0.3515, 0.7258), (0.1393, -0.3362, 0.7258), (0.182, -0.3152, 0.7258), (0.2216, -0.2887, 0.7258), (0.2574, -0.2574, 0.7258), (0.2887, -0.2216, 0.7258), (0.3152, -0.182, 0.7258), (0.3362, -0.1393, 0.7258), (0.3515, -0.0942, 0.7258), (0.3608, -0.0475, 0.7258), (0.3561, 0.0, 0.7839), (0.3531, 0.04648, 0.7839), (0.344, 0.09217, 0.7839), (0.329, 0.1363, 0.7839), (0.3084, 0.1781, 0.7839), (0.2825, 0.2168, 0.7839), (0.2518, 0.2518, 0.7839), (0.2168, 0.2825, 0.7839), (0.1781, 0.3084, 0.7839), (0.1363, 0.329, 0.7839), (0.09217, 0.344, 0.7839), (0.04648, 0.3531, 0.7839), (2.181e-17, 0.3561, 0.7839), (-0.04648, 0.3531, 0.7839), (-0.09217, 0.344, 0.7839), (-0.1363, 0.329, 0.7839), (-0.1781, 0.3084, 0.7839), (-0.2168, 0.2825, 0.7839), (-0.2518, 0.2518, 0.7839), (-0.2825, 0.2168, 0.7839), (-0.3084, 0.1781, 0.7839), (-0.329, 0.1363, 0.7839), (-0.344, 0.09217, 0.7839), (-0.3531, 0.04648, 0.7839), (-0.3561, 4.361e-17, 0.7839), (-0.3531, -0.04648, 0.7839), (-0.344, -0.09217, 0.7839), (-0.329, -0.1363, 0.7839), (-0.3084, -0.1781, 0.7839), (-0.2825, -0.2168, 0.7839), (-0.2518, -0.2518, 0.7839), (-0.2168, -0.2825, 0.7839), (-0.1781, -0.3084, 0.7839), (-0.1363, -0.329, 0.7839), (-0.09217, -0.344, 0.7839), (-0.04648, -0.3531, 0.7839), (-6.542e-17, -0.3561, 0.7839), (0.04648, -0.3531, 0.7839), (0.09217, -0.344, 0.7839), (0.1363, -0.329, 0.7839), (0.1781, -0.3084, 0.7839), (0.2168, -0.2825, 0.7839), (0.2518, -0.2518, 0.7839), (0.2825, -0.2168, 0.7839), (0.3084, -0.1781, 0.7839), (0.329, -0.1363, 0.7839), (0.344, -0.09217, 0.7839), (0.3531, -0.04648, 0.7839), (0.3481, 0.0, 0.8419), (0.3451, 0.04544, 0.8419), (0.3362, 0.09009, 0.8419), (0.3216, 0.1332, 0.8419), (0.3015, 0.174, 0.8419), (0.2762, 0.2119, 0.8419), (0.2461, 0.2461, 0.8419), (0.2119, 0.2762, 0.8419), (0.174, 0.3015, 0.8419), (0.1332, 0.3216, 0.8419), (0.09009, 0.3362, 0.8419), (0.04544, 0.3451, 0.8419), (2.131e-17, 0.3481, 0.8419), (-0.04544, 0.3451, 0.8419), (-0.09009, 0.3362, 0.8419), (-0.1332, 0.3216, 0.8419), (-0.174, 0.3015, 0.8419), (-0.2119, 0.2762, 0.8419), (-0.2461, 0.2461, 0.8419), (-0.2762, 0.2119, 0.8419), (-0.3015, 0.174, 0.8419), (-0.3216, 0.1332, 0.8419), (-0.3362, 0.09009, 0.8419), (-0.3451, 0.04544, 0.8419), (-0.3481, 4.263e-17, 0.8419), (-0.3451, -0.04544, 0.8419), (-0.3362, -0.09009, 0.8419), (-0.3216, -0.1332, 0.8419), (-0.3015, -0.174, 0.8419), (-0.2762, -0.2119, 0.8419), (-0.2461, -0.2461, 0.8419), (-0.2119, -0.2762, 0.8419), (-0.174, -0.3015, 0.8419), (-0.1332, -0.3216, 0.8419), (-0.09009, -0.3362, 0.8419), (-0.04544, -0.3451, 0.8419), (-6.394e-17, -0.3481, 0.8419), (0.04544, -0.3451, 0.8419), (0.09009, -0.3362, 0.8419), (0.1332, -0.3216, 0.8419), (0.174, -0.3015, 0.8419), (0.2119, -0.2762, 0.8419), (0.2461, -0.2461, 0.8419), (0.2762, -0.2119, 0.8419), (0.3015, -0.174, 0.8419), (0.3216, -0.1332, 0.8419), (0.3362, -0.09009, 0.8419), (0.3451, -0.04544, 0.8419), (0.34, 0.0, 0.9), (0.3371, 0.04438, 0.9), (0.3284, 0.088, 0.9), (0.3141, 0.1301, 0.9), (0.2944, 0.17, 0.9), (0.2697, 0.207, 0.9), (0.2404, 0.2404, 0.9), (0.207, 0.2697, 0.9), (0.17, 0.2944, 0.9), (0.1301, 0.3141, 0.9), (0.088, 0.3284, 0.9), (0.04438, 0.3371, 0.9), (2.082e-17, 0.34, 0.9), (-0.04438, 0.3371, 0.9), (-0.088, 0.3284, 0.9), (-0.1301, 0.3141, 0.9), (-0.17, 0.2944, 0.9), (-0.207, 0.2697, 0.9), (-0.2404, 0.2404, 0.9), (-0.2697, 0.207, 0.9), (-0.2944, 0.17, 0.9), (-0.3141, 0.1301, 0.9), (-0.3284, 0.088, 0.9), (-0.3371, 0.04438, 0.9), (-0.34, 4.164e-17, 0.9), (-0.3371, -0.04438, 0.9), (-0.3284, -0.088, 0.9), (-0.3141, -0.1301, 0.9), (-0.2944, -0.17, 0.9), (-0.2697, -0.207, 0.9), (-0.2404, -0.2404, 0.9), (-0.207, -0.2697, 0.9), (-0.17, -0.2944, 0.9), (-0.1301, -0.3141, 0.9), (-0.088, -0.3284, 0.9), (-0.04438, -0.3371, 0.9), (-6.246e-17, -0.34, 0.9), (0.04438, -0.3371, 0.9), (0.088, -0.3284, 0.9), (0.1301, -0.3141, 0.9), (0.17, -0.2944, 0.9), (0.207, -0.2697, 0.9), (0.2404, -0.2404, 0.9), (0.2697, -0.207, 0.9), (0.2944, -0.17, 0.9), (0.3141, -0.1301, 0.9), (0.3284, -0.088, 0.9), (0.3371, -0.04438, 0.9)], [], [(0, 1, 49, 48), (1, 2, 50, 49), (2, 3, 51, 50), (3, 4, 52, 51), (4, 5, 53, 52), (5, 6, 54, 53), (6, 7, 55, 54), (7, 8, 56, 55), (8, 9, 57, 56), (9, 10, 58, 57), (10, 11, 59, 58), (11, 12, 60, 59), (12, 13, 61, 60), (13, 14, 62, 61), (14, 15, 63, 62), (15, 16, 64, 63), (16, 17, 65, 64), (17, 18, 66, 65), (18, 19, 67, 66), (19, 20, 68, 67), (20, 21, 69, 68), (21, 22, 70, 69), (22, 23, 71, 70), (23, 24, 72, 71), (24, 25, 73, 72), (25, 26, 74, 73), (26, 27, 75, 74), (27, 28, 76, 75), (28, 29, 77, 76), (29, 30, 78, 77), (30, 31, 79, 78), (31, 32, 80, 79), (32, 33, 81, 80), (33, 34, 82, 81), (34, 35, 83, 82), (35, 36, 84, 83), (36, 37, 85, 84), (37, 38, 86, 85), (38, 39, 87, 86), (39, 40, 88, 87), (40, 41, 89, 88), (41, 42, 90, 89), (42, 43, 91, 90), (43, 44, 92, 91), (44, 45, 93, 92), (45, 46, 94, 93), (46, 47, 95, 94), (47, 0, 48, 95), (48, 49, 97, 96), (49, 50, 98, 97), (50, 51, 99, 98), (51, 52, 100, 99), (52, 53, 101, 100), (53, 54, 102, 101), (54, 55, 103, 102), (55, 56, 104, 103), (56, 57, 105, 104), (57, 58, 106, 105), (58, 59, 107, 106), (59, 60, 108, 107), (60, 61, 109, 108), (61, 62, 110, 109), (62, 63, 111, 110), (63, 64, 112, 111), (64, 65, 113, 112), (65, 66, 114, 113), (66, 67, 115, 114), (67, 68, 116, 115), (68, 69, 117, 116), (69, 70, 118, 117), (70, 71, 119, 118), (71, 72, 120, 119), (72, 73, 121, 120), (73, 74, 122, 121), (74, 75, 123, 122), (75, 76, 124, 123), (76, 77, 125, 124), (77, 78, 126, 125), (78, 79, 127, 126), (79, 80, 128, 127), (80, 81, 129, 128), (81, 82, 130, 129), (82, 83, 131, 130), (83, 84, 132, 131), (84, 85, 133, 132), (85, 86, 134, 133), (86, 87, 135, 134), (87, 88, 136, 135), (88, 89, 137, 136), (89, 90, 138, 137), (90, 91, 139, 138), (91, 92, 140, 139), (92, 93, 141, 140), (93, 94, 142, 141), (94, 95, 143, 142), (95, 48, 96, 143), (96, 97, 145, 144), (97, 98, 146, 145), (98, 99, 147, 146), (99, 100, 148, 147), (100, 101, 149, 148), (101, 102, 150, 149), (102, 103, 151, 150), (103, 104, 152, 151), (104, 105, 153, 152), (105, 106, 154, 153), (106, 107, 155, 154), (107, 108, 156, 155), (108, 109, 157, 156), (109, 110, 158, 157), (110, 111, 159, 158), (111, 112, 160, 159), (112, 113, 161, 160), (113, 114, 162, 161), (114, 115, 163, 162), (115, 116, 164, 163), (116, 117, 165, 164), (117, 118, 166, 165), (118, 119, 167, 166), (119, 120, 168, 167), (120, 121, 169, 168), (121, 122, 170, 169), (122, 123, 171, 170), (123, 124, 172, 171), (124, 125, 173, 172), (125, 126, 174, 173), (126, 127, 175, 174), (127, 128, 176, 175), (128, 129, 177, 176), (129, 130, 178, 177), (130, 131, 179, 178), (131, 132, 180, 179), (132, 133, 181, 180), (133, 134, 182, 181), (134, 135, 183, 182), (135, 136, 184, 183), (136, 137, 185, 184), (137, 138, 186, 185), (138, 139, 187, 186), (139, 140, 188, 187), (140, 141, 189, 188), (141, 142, 190, 189), (142, 143, 191, 190), (143, 96, 144, 191), (144, 145, 193, 192), (145, 146, 194, 193), (146, 147, 195, 194), (147, 148, 196, 195), (148, 149, 197, 196), (149, 150, 198, 197), (150, 151, 199, 198), (151, 152, 200, 199), (152, 153, 201, 200), (153, 154, 202, 201), (154, 155, 203, 202), (155, 156, 204, 203), (156, 157, 205, 204), (157, 158, 206, 205), (158, 159, 207, 206), (159, 160, 208, 207), (160, 161, 209, 208), (161, 162, 210, 209), (162, 163, 211, 210), (163, 164, 212, 211), (164, 165, 213, 212), (165, 166, 214, 213), (166, 167, 215, 214), (167, 168, 216, 215), (168, 169, 217, 216), (169, 170, 218, 217), (170, 171, 219, 218), (171, 172, 220, 219), (172, 173, 221, 220), (173, 174, 222, 221), (174, 175, 223, 222), (175, 176, 224, 223), (176, 177, 225, 224), (177, 178, 226, 225), (178, 179, 227, 226), (179, 180, 228, 227), (180, 181, 229, 228), (181, 182, 230, 229), (182, 183, 231, 230), (183, 184, 232, 231), (184, 185, 233, 232), (185, 186, 234, 233), (186, 187, 235, 234), (187, 188, 236, 235), (188, 189, 237, 236), (189, 190, 238, 237), (190, 191, 239, 238), (191, 144, 192, 239), (192, 193, 241, 240), (193, 194, 242, 241), (194, 195, 243, 242), (195, 196, 244, 243), (196, 197, 245, 244), (197, 198, 246, 245), (198, 199, 247, 246), (199, 200, 248, 247), (200, 201, 249, 248), (201, 202, 250, 249), (202, 203, 251, 250), (203, 204, 252, 251), (204, 205, 253, 252), (205, 206, 254, 253), (206, 207, 255, 254), (207, 208, 256, 255), (208, 209, 257, 256), (209, 210, 258, 257), (210, 211, 259, 258), (211, 212, 260, 259), (212, 213, 261, 260), (213, 214, 262, 261), (214, 215, 263, 262), (215, 216, 264, 263), (216, 217, 265, 264), (217, 218, 266, 265), (218, 219, 267, 266), (219, 220, 268, 267), (220, 221, 269, 268), (221, 222, 270, 269), (222, 223, 271, 270), (223, 224, 272, 271), (224, 225, 273, 272), (225, 226, 274, 273), (226, 227, 275, 274), (227, 228, 276, 275), (228, 229, 277, 276), (229, 230, 278, 277), (230, 231, 279, 278), (231, 232, 280, 279), (232, 233, 281, 280), (233, 234, 282, 281), (234, 235, 283, 282), (235, 236, 284, 283), (236, 237, 285, 284), (237, 238, 286, 285), (238, 239, 287, 286), (239, 192, 240, 287), (240, 241, 289, 288), (241, 242, 290, 289), (242, 243, 291, 290), (243, 244, 292, 291), (244, 245, 293, 292), (245, 246, 294, 293), (246, 247, 295, 294), (247, 248, 296, 295), (248, 249, 297, 296), (249, 250, 298, 297), (250, 251, 299, 298), (251, 252, 300, 299), (252, 253, 301, 300), (253, 254, 302, 301), (254, 255, 303, 302), (255, 256, 304, 303), (256, 257, 305, 304), (257, 258, 306, 305), (258, 259, 307, 306), (259, 260, 308, 307), (260, 261, 309, 308), (261, 262, 310, 309), (262, 263, 311, 310), (263, 264, 312, 311), (264, 265, 313, 312), (265, 266, 314, 313), (266, 267, 315, 314), (267, 268, 316, 315), (268, 269, 317, 316), (269, 270, 318, 317), (270, 271, 319, 318), (271, 272, 320, 319), (272, 273, 321, 320), (273, 274, 322, 321), (274, 275, 323, 322), (275, 276, 324, 323), (276, 277, 325, 324), (277, 278, 326, 325), (278, 279, 327, 326), (279, 280, 328, 327), (280, 281, 329, 328), (281, 282, 330, 329), (282, 283, 331, 330), (283, 284, 332, 331), (284, 285, 333, 332), (285, 286, 334, 333), (286, 287, 335, 334), (287, 240, 288, 335), (288, 289, 337, 336), (289, 290, 338, 337), (290, 291, 339, 338), (291, 292, 340, 339), (292, 293, 341, 340), (293, 294, 342, 341), (294, 295, 343, 342), (295, 296, 344, 343), (296, 297, 345, 344), (297, 298, 346, 345), (298, 299, 347, 346), (299, 300, 348, 347), (300, 301, 349, 348), (301, 302, 350, 349), (302, 303, 351, 350), (303, 304, 352, 351), (304, 305, 353, 352), (305, 306, 354, 353), (306, 307, 355, 354), (307, 308, 356, 355), (308, 309, 357, 356), (309, 310, 358, 357), (310, 311, 359, 358), (311, 312, 360, 359), (312, 313, 361, 360), (313, 314, 362, 361), (314, 315, 363, 362), (315, 316, 364, 363), (316, 317, 365, 364), (317, 318, 366, 365), (318, 319, 367, 366), (319, 320, 368, 367), (320, 321, 369, 368), (321, 322, 370, 369), (322, 323, 371, 370), (323, 324, 372, 371), (324, 325, 373, 372), (325, 326, 374, 373), (326, 327, 375, 374), (327, 328, 376, 375), (328, 329, 377, 376), (329, 330, 378, 377), (330, 331, 379, 378), (331, 332, 380, 379), (332, 333, 381, 380), (333, 334, 382, 381), (334, 335, 383, 382), (335, 288, 336, 383), (336, 337, 385, 384), (337, 338, 386, 385), (338, 339, 387, 386), (339, 340, 388, 387), (340, 341, 389, 388), (341, 342, 390, 389), (342, 343, 391, 390), (343, 344, 392, 391), (344, 345, 393, 392), (345, 346, 394, 393), (346, 347, 395, 394), (347, 348, 396, 395), (348, 349, 397, 396), (349, 350, 398, 397), (350, 351, 399, 398), (351, 352, 400, 399), (352, 353, 401, 400), (353, 354, 402, 401), (354, 355, 403, 402), (355, 356, 404, 403), (356, 357, 405, 404), (357, 358, 406, 405), (358, 359, 407, 406), (359, 360, 408, 407), (360, 361, 409, 408), (361, 362, 410, 409), (362, 363, 411, 410), (363, 364, 412, 411), (364, 365, 413, 412), (365, 366, 414, 413), (366, 367, 415, 414), (367, 368, 416, 415), (368, 369, 417, 416), (369, 370, 418, 417), (370, 371, 419, 418), (371, 372, 420, 419), (372, 373, 421, 420), (373, 374, 422, 421), (374, 375, 423, 422), (375, 376, 424, 423), (376, 377, 425, 424), (377, 378, 426, 425), (378, 379, 427, 426), (379, 380, 428, 427), (380, 381, 429, 428), (381, 382, 430, 429), (382, 383, 431, 430), (383, 336, 384, 431), (384, 385, 433, 432), (385, 386, 434, 433), (386, 387, 435, 434), (387, 388, 436, 435), (388, 389, 437, 436), (389, 390, 438, 437), (390, 391, 439, 438), (391, 392, 440, 439), (392, 393, 441, 440), (393, 394, 442, 441), (394, 395, 443, 442), (395, 396, 444, 443), (396, 397, 445, 444), (397, 398, 446, 445), (398, 399, 447, 446), (399, 400, 448, 447), (400, 401, 449, 448), (401, 402, 450, 449), (402, 403, 451, 450), (403, 404, 452, 451), (404, 405, 453, 452), (405, 406, 454, 453), (406, 407, 455, 454), (407, 408, 456, 455), (408, 409, 457, 456), (409, 410, 458, 457), (410, 411, 459, 458), (411, 412, 460, 459), (412, 413, 461, 460), (413, 414, 462, 461), (414, 415, 463, 462), (415, 416, 464, 463), (416, 417, 465, 464), (417, 418, 466, 465), (418, 419, 467, 466), (419, 420, 468, 467), (420, 421, 469, 468), (421, 422, 470, 469), (422, 423, 471, 470), (423, 424, 472, 471), (424, 425, 473, 472), (425, 426, 474, 473), (426, 427, 475, 474), (427, 428, 476, 475), (428, 429, 477, 476), (429, 430, 478, 477), (430, 431, 479, 478), (431, 384, 432, 479), (432, 433, 481, 480), (433, 434, 482, 481), (434, 435, 483, 482), (435, 436, 484, 483), (436, 437, 485, 484), (437, 438, 486, 485), (438, 439, 487, 486), (439, 440, 488, 487), (440, 441, 489, 488), (441, 442, 490, 489), (442, 443, 491, 490), (443, 444, 492, 491), (444, 445, 493, 492), (445, 446, 494, 493), (446, 447, 495, 494), (447, 448, 496, 495), (448, 449, 497, 496), (449, 450, 498, 497), (450, 451, 499, 498), (451, 452, 500, 499), (452, 453, 501, 500), (453, 454, 502, 501), (454, 455, 503, 502), (455, 456, 504, 503), (456, 457, 505, 504), (457, 458, 506, 505), (458, 459, 507, 506), (459, 460, 508, 507), (460, 461, 509, 508), (461, 462, 510, 509), (462, 463, 511, 510), (463, 464, 512, 511), (464, 465, 513, 512), (465, 466, 514, 513), (466, 467, 515, 514), (467, 468, 516, 515), (468, 469, 517, 516), (469, 470, 518, 517), (470, 471, 519, 518), (471, 472, 520, 519), (472, 473, 521, 520), (473, 474, 522, 521), (474, 475, 523, 522), (475, 476, 524, 523), (476, 477, 525, 524), (477, 478, 526, 525), (478, 479, 527, 526), (479, 432, 480, 527), (480, 481, 529, 528), (481, 482, 530, 529), (482, 483, 531, 530), (483, 484, 532, 531), (484, 485, 533, 532), (485, 486, 534, 533), (486, 487, 535, 534), (487, 488, 536, 535), (488, 489, 537, 536), (489, 490, 538, 537), (490, 491, 539, 538), (491, 492, 540, 539), (492, 493, 541, 540), (493, 494, 542, 541), (494, 495, 543, 542), (495, 496, 544, 543), (496, 497, 545, 544), (497, 498, 546, 545), (498, 499, 547, 546), (499, 500, 548, 547), (500, 501, 549, 548), (501, 502, 550, 549), (502, 503, 551, 550), (503, 504, 552, 551), (504, 505, 553, 552), (505, 506, 554, 553), (506, 507, 555, 554), (507, 508, 556, 555), (508, 509, 557, 556), (509, 510, 558, 557), (510, 511, 559, 558), (511, 512, 560, 559), (512, 513, 561, 560), (513, 514, 562, 561), (514, 515, 563, 562), (515, 516, 564, 563), (516, 517, 565, 564), (517, 518, 566, 565), (518, 519, 567, 566), (519, 520, 568, 567), (520, 521, 569, 568), (521, 522, 570, 569), (522, 523, 571, 570), (523, 524, 572, 571), (524, 525, 573, 572), (525, 526, 574, 573), (526, 527, 575, 574), (527, 480, 528, 575), (528, 529, 577, 576), (529, 530, 578, 577), (530, 531, 579, 578), (531, 532, 580, 579), (532, 533, 581, 580), (533, 534, 582, 581), (534, 535, 583, 582), (535, 536, 584, 583), (536, 537, 585, 584), (537, 538, 586, 585), (538, 539, 587, 586), (539, 540, 588, 587), (540, 541, 589, 588), (541, 542, 590, 589), (542, 543, 591, 590), (543, 544, 592, 591), (544, 545, 593, 592), (545, 546, 594, 593), (546, 547, 595, 594), (547, 548, 596, 595), (548, 549, 597, 596), (549, 550, 598, 597), (550, 551, 599, 598), (551, 552, 600, 599), (552, 553, 601, 600), (553, 554, 602, 601), (554, 555, 603, 602), (555, 556, 604, 603), (556, 557, 605, 604), (557, 558, 606, 605), (558, 559, 607, 606), (559, 560, 608, 607), (560, 561, 609, 608), (561, 562, 610, 609), (562, 563, 611, 610), (563, 564, 612, 611), (564, 565, 613, 612), (565, 566, 614, 613), (566, 567, 615, 614), (567, 568, 616, 615), (568, 569, 617, 616), (569, 570, 618, 617), (570, 571, 619, 618), (571, 572, 620, 619), (572, 573, 621, 620), (573, 574, 622, 621), (574, 575, 623, 622), (575, 528, 576, 623), (576, 577, 625, 624), (577, 578, 626, 625), (578, 579, 627, 626), (579, 580, 628, 627), (580, 581, 629, 628), (581, 582, 630, 629), (582, 583, 631, 630), (583, 584, 632, 631), (584, 585, 633, 632), (585, 586, 634, 633), (586, 587, 635, 634), (587, 588, 636, 635), (588, 589, 637, 636), (589, 590, 638, 637), (590, 591, 639, 638), (591, 592, 640, 639), (592, 593, 641, 640), (593, 594, 642, 641), (594, 595, 643, 642), (595, 596, 644, 643), (596, 597, 645, 644), (597, 598, 646, 645), (598, 599, 647, 646), (599, 600, 648, 647), (600, 601, 649, 648), (601, 602, 650, 649), (602, 603, 651, 650), (603, 604, 652, 651), (604, 605, 653, 652), (605, 606, 654, 653), (606, 607, 655, 654), (607, 608, 656, 655), (608, 609, 657, 656), (609, 610, 658, 657), (610, 611, 659, 658), (611, 612, 660, 659), (612, 613, 661, 660), (613, 614, 662, 661), (614, 615, 663, 662), (615, 616, 664, 663), (616, 617, 665, 664), (617, 618, 666, 665), (618, 619, 667, 666), (619, 620, 668, 667), (620, 621, 669, 668), (621, 622, 670, 669), (622, 623, 671, 670), (623, 576, 624, 671), (624, 625, 673, 672), (625, 626, 674, 673), (626, 627, 675, 674), (627, 628, 676, 675), (628, 629, 677, 676), (629, 630, 678, 677), (630, 631, 679, 678), (631, 632, 680, 679), (632, 633, 681, 680), (633, 634, 682, 681), (634, 635, 683, 682), (635, 636, 684, 683), (636, 637, 685, 684), (637, 638, 686, 685), (638, 639, 687, 686), (639, 640, 688, 687), (640, 641, 689, 688), (641, 642, 690, 689), (642, 643, 691, 690), (643, 644, 692, 691), (644, 645, 693, 692), (645, 646, 694, 693), (646, 647, 695, 694), (647, 648, 696, 695), (648, 649, 697, 696), (649, 650, 698, 697), (650, 651, 699, 698), (651, 652, 700, 699), (652, 653, 701, 700), (653, 654, 702, 701), (654, 655, 703, 702), (655, 656, 704, 703), (656, 657, 705, 704), (657, 658, 706, 705), (658, 659, 707, 706), (659, 660, 708, 707), (660, 661, 709, 708), (661, 662, 710, 709), (662, 663, 711, 710), (663, 664, 712, 711), (664, 665, 713, 712), (665, 666, 714, 713), (666, 667, 715, 714), (667, 668, 716, 715), (668, 669, 717, 716), (669, 670, 718, 717), (670, 671, 719, 718), (671, 624, 672, 719), (672, 673, 721, 720), (673, 674, 722, 721), (674, 675, 723, 722), (675, 676, 724, 723), (676, 677, 725, 724), (677, 678, 726, 725), (678, 679, 727, 726), (679, 680, 728, 727), (680, 681, 729, 728), (681, 682, 730, 729), (682, 683, 731, 730), (683, 684, 732, 731), (684, 685, 733, 732), (685, 686, 734, 733), (686, 687, 735, 734), (687, 688, 736, 735), (688, 689, 737, 736), (689, 690, 738, 737), (690, 691, 739, 738), (691, 692, 740, 739), (692, 693, 741, 740), (693, 694, 742, 741), (694, 695, 743, 742), (695, 696, 744, 743), (696, 697, 745, 744), (697, 698, 746, 745), (698, 699, 747, 746), (699, 700, 748, 747), (700, 701, 749, 748), (701, 702, 750, 749), (702, 703, 751, 750), (703, 704, 752, 751), (704, 705, 753, 752), (705, 706, 754, 753), (706, 707, 755, 754), (707, 708, 756, 755), (708, 709, 757, 756), (709, 710, 758, 757), (710, 711, 759, 758), (711, 712, 760, 759), (712, 713, 761, 760), (713, 714, 762, 761), (714, 715, 763, 762), (715, 716, 764, 763), (716, 717, 765, 764), (717, 718, 766, 765), (718, 719, 767, 766), (719, 672, 720, 767), (720, 721, 769, 768), (721, 722, 770, 769), (722, 723, 771, 770), (723, 724, 772, 771), (724, 725, 773, 772), (725, 726, 774, 773), (726, 727, 775, 774), (727, 728, 776, 775), (728, 729, 777, 776), (729, 730, 778, 777), (730, 731, 779, 778), (731, 732, 780, 779), (732, 733, 781, 780), (733, 734, 782, 781), (734, 735, 783, 782), (735, 736, 784, 783), (736, 737, 785, 784), (737, 738, 786, 785), (738, 739, 787, 786), (739, 740, 788, 787), (740, 741, 789, 788), (741, 742, 790, 789), (742, 743, 791, 790), (743, 744, 792, 791), (744, 745, 793, 792), (745, 746, 794, 793), (746, 747, 795, 794), (747, 748, 796, 795), (748, 749, 797, 796), (749, 750, 798, 797), (750, 751, 799, 798), (751, 752, 800, 799), (752, 753, 801, 800), (753, 754, 802, 801), (754, 755, 803, 802), (755, 756, 804, 803), (756, 757, 805, 804), (757, 758, 806, 805), (758, 759, 807, 806), (759, 760, 808, 807), (760, 761, 809, 808), (761, 762, 810, 809), (762, 763, 811, 810), (763, 764, 812, 811), (764, 765, 813, 812), (765, 766, 814, 813), (766, 767, 815, 814), (767, 720, 768, 815), (768, 769, 817, 816), (769, 770, 818, 817), (770, 771, 819, 818), (771, 772, 820, 819), (772, 773, 821, 820), (773, 774, 822, 821), (774, 775, 823, 822), (775, 776, 824, 823), (776, 777, 825, 824), (777, 778, 826, 825), (778, 779, 827, 826), (779, 780, 828, 827), (780, 781, 829, 828), (781, 782, 830, 829), (782, 783, 831, 830), (783, 784, 832, 831), (784, 785, 833, 832), (785, 786, 834, 833), (786, 787, 835, 834), (787, 788, 836, 835), (788, 789, 837, 836), (789, 790, 838, 837), (790, 791, 839, 838), (791, 792, 840, 839), (792, 793, 841, 840), (793, 794, 842, 841), (794, 795, 843, 842), (795, 796, 844, 843), (796, 797, 845, 844), (797, 798, 846, 845), (798, 799, 847, 846), (799, 800, 848, 847), (800, 801, 849, 848), (801, 802, 850, 849), (802, 803, 851, 850), (803, 804, 852, 851), (804, 805, 853, 852), (805, 806, 854, 853), (806, 807, 855, 854), (807, 808, 856, 855), (808, 809, 857, 856), (809, 810, 858, 857), (810, 811, 859, 858), (811, 812, 860, 859), (812, 813, 861, 860), (813, 814, 862, 861), (814, 815, 863, 862), (815, 768, 816, 863), (816, 817, 865, 864), (817, 818, 866, 865), (818, 819, 867, 866), (819, 820, 868, 867), (820, 821, 869, 868), (821, 822, 870, 869), (822, 823, 871, 870), (823, 824, 872, 871), (824, 825, 873, 872), (825, 826, 874, 873), (826, 827, 875, 874), (827, 828, 876, 875), (828, 829, 877, 876), (829, 830, 878, 877), (830, 831, 879, 878), (831, 832, 880, 879), (832, 833, 881, 880), (833, 834, 882, 881), (834, 835, 883, 882), (835, 836, 884, 883), (836, 837, 885, 884), (837, 838, 886, 885), (838, 839, 887, 886), (839, 840, 888, 887), (840, 841, 889, 888), (841, 842, 890, 889), (842, 843, 891, 890), (843, 844, 892, 891), (844, 845, 893, 892), (845, 846, 894, 893), (846, 847, 895, 894), (847, 848, 896, 895), (848, 849, 897, 896), (849, 850, 898, 897), (850, 851, 899, 898), (851, 852, 900, 899), (852, 853, 901, 900), (853, 854, 902, 901), (854, 855, 903, 902), (855, 856, 904, 903), (856, 857, 905, 904), (857, 858, 906, 905), (858, 859, 907, 906), (859, 860, 908, 907), (860, 861, 909, 908), (861, 862, 910, 909), (862, 863, 911, 910), (863, 816, 864, 911), (864, 865, 913, 912), (865, 866, 914, 913), (866, 867, 915, 914), (867, 868, 916, 915), (868, 869, 917, 916), (869, 870, 918, 917), (870, 871, 919, 918), (871, 872, 920, 919), (872, 873, 921, 920), (873, 874, 922, 921), (874, 875, 923, 922), (875, 876, 924, 923), (876, 877, 925, 924), (877, 878, 926, 925), (878, 879, 927, 926), (879, 880, 928, 927), (880, 881, 929, 928), (881, 882, 930, 929), (882, 883, 931, 930), (883, 884, 932, 931), (884, 885, 933, 932), (885, 886, 934, 933), (886, 887, 935, 934), (887, 888, 936, 935), (888, 889, 937, 936), (889, 890, 938, 937), (890, 891, 939, 938), (891, 892, 940, 939), (892, 893, 941, 940), (893, 894, 942, 941), (894, 895, 943, 942), (895, 896, 944, 943), (896, 897, 945, 944), (897, 898, 946, 945), (898, 899, 947, 946), (899, 900, 948, 947), (900, 901, 949, 948), (901, 902, 950, 949), (902, 903, 951, 950), (903, 904, 952, 951), (904, 905, 953, 952), (905, 906, 954, 953), (906, 907, 955, 954), (907, 908, 956, 955), (908, 909, 957, 956), (909, 910, 958, 957), (910, 911, 959, 958), (911, 864, 912, 959), (912, 913, 961, 960), (913, 914, 962, 961), (914, 915, 963, 962), (915, 916, 964, 963), (916, 917, 965, 964), (917, 918, 966, 965), (918, 919, 967, 966), (919, 920, 968, 967), (920, 921, 969, 968), (921, 922, 970, 969), (922, 923, 971, 970), (923, 924, 972, 971), (924, 925, 973, 972), (925, 926, 974, 973), (926, 927, 975, 974), (927, 928, 976, 975), (928, 929, 977, 976), (929, 930, 978, 977), (930, 931, 979, 978), (931, 932, 980, 979), (932, 933, 981, 980), (933, 934, 982, 981), (934, 935, 983, 982), (935, 936, 984, 983), (936, 937, 985, 984), (937, 938, 986, 985), (938, 939, 987, 986), (939, 940, 988, 987), (940, 941, 989, 988), (941, 942, 990, 989), (942, 943, 991, 990), (943, 944, 992, 991), (944, 945, 993, 992), (945, 946, 994, 993), (946, 947, 995, 994), (947, 948, 996, 995), (948, 949, 997, 996), (949, 950, 998, 997), (950, 951, 999, 998), (951, 952, 1000, 999), (952, 953, 1001, 1000), (953, 954, 1002, 1001), (954, 955, 1003, 1002), (955, 956, 1004, 1003), (956, 957, 1005, 1004), (957, 958, 1006, 1005), (958, 959, 1007, 1006), (959, 912, 960, 1007), (960, 961, 1009, 1008), (961, 962, 1010, 1009), (962, 963, 1011, 1010), (963, 964, 1012, 1011), (964, 965, 1013, 1012), (965, 966, 1014, 1013), (966, 967, 1015, 1014), (967, 968, 1016, 1015), (968, 969, 1017, 1016), (969, 970, 1018, 1017), (970, 971, 1019, 1018), (971, 972, 1020, 1019), (972, 973, 1021, 1020), (973, 974, 1022, 1021), (974, 975, 1023, 1022), (975, 976, 1024, 1023), (976, 977, 1025, 1024), (977, 978, 1026, 1025), (978, 979, 1027, 1026), (979, 980, 1028, 1027), (980, 981, 1029, 1028), (981, 982, 1030, 1029), (982, 983, 1031, 1030), (983, 984, 1032, 1031), (984, 985, 1033, 1032), (985, 986, 1034, 1033), (986, 987, 1035, 1034), (987, 988, 1036, 1035), (988, 989, 1037, 1036), (989, 990, 1038, 1037), (990, 991, 1039, 1038), (991, 992, 1040, 1039), (992, 993, 1041, 1040), (993, 994, 1042, 1041), (994, 995, 1043, 1042), (995, 996, 1044, 1043), (996, 997, 1045, 1044), (997, 998, 1046, 1045), (998, 999, 1047, 1046), (999, 1000, 1048, 1047), (1000, 1001, 1049, 1048), (1001, 1002, 1050, 1049), (1002, 1003, 1051, 1050), (1003, 1004, 1052, 1051), (1004, 1005, 1053, 1052), (1005, 1006, 1054, 1053), (1006, 1007, 1055, 1054), (1007, 960, 1008, 1055), (1008, 1009, 1057, 1056), (1009, 1010, 1058, 1057), (1010, 1011, 1059, 1058), (1011, 1012, 1060, 1059), (1012, 1013, 1061, 1060), (1013, 1014, 1062, 1061), (1014, 1015, 1063, 1062), (1015, 1016, 1064, 1063), (1016, 1017, 1065, 1064), (1017, 1018, 1066, 1065), (1018, 1019, 1067, 1066), (1019, 1020, 1068, 1067), (1020, 1021, 1069, 1068), (1021, 1022, 1070, 1069), (1022, 1023, 1071, 1070), (1023, 1024, 1072, 1071), (1024, 1025, 1073, 1072), (1025, 1026, 1074, 1073), (1026, 1027, 1075, 1074), (1027, 1028, 1076, 1075), (1028, 1029, 1077, 1076), (1029, 1030, 1078, 1077), (1030, 1031, 1079, 1078), (1031, 1032, 1080, 1079), (1032, 1033, 1081, 1080), (1033, 1034, 1082, 1081), (1034, 1035, 1083, 1082), (1035, 1036, 1084, 1083), (1036, 1037, 1085, 1084), (1037, 1038, 1086, 1085), (1038, 1039, 1087, 1086), (1039, 1040, 1088, 1087), (1040, 1041, 1089, 1088), (1041, 1042, 1090, 1089), (1042, 1043, 1091, 1090), (1043, 1044, 1092, 1091), (1044, 1045, 1093, 1092), (1045, 1046, 1094, 1093), (1046, 1047, 1095, 1094), (1047, 1048, 1096, 1095), (1048, 1049, 1097, 1096), (1049, 1050, 1098, 1097), (1050, 1051, 1099, 1098), (1051, 1052, 1100, 1099), (1052, 1053, 1101, 1100), (1053, 1054, 1102, 1101), (1054, 1055, 1103, 1102), (1055, 1008, 1056, 1103), (1056, 1057, 1105, 1104), (1057, 1058, 1106, 1105), (1058, 1059, 1107, 1106), (1059, 1060, 1108, 1107), (1060, 1061, 1109, 1108), (1061, 1062, 1110, 1109), (1062, 1063, 1111, 1110), (1063, 1064, 1112, 1111), (1064, 1065, 1113, 1112), (1065, 1066, 1114, 1113), (1066, 1067, 1115, 1114), (1067, 1068, 1116, 1115), (1068, 1069, 1117, 1116), (1069, 1070, 1118, 1117), (1070, 1071, 1119, 1118), (1071, 1072, 1120, 1119), (1072, 1073, 1121, 1120), (1073, 1074, 1122, 1121), (1074, 1075, 1123, 1122), (1075, 1076, 1124, 1123), (1076, 1077, 1125, 1124), (1077, 1078, 1126, 1125), (1078, 1079, 1127, 1126), (1079, 1080, 1128, 1127), (1080, 1081, 1129, 1128), (1081, 1082, 1130, 1129), (1082, 1083, 1131, 1130), (1083, 1084, 1132, 1131), (1084, 1085, 1133, 1132), (1085, 1086, 1134, 1133), (1086, 1087, 1135, 1134), (1087, 1088, 1136, 1135), (1088, 1089, 1137, 1136), (1089, 1090, 1138, 1137), (1090, 1091, 1139, 1138), (1091, 1092, 1140, 1139), (1092, 1093, 1141, 1140), (1093, 1094, 1142, 1141), (1094, 1095, 1143, 1142), (1095, 1096, 1144, 1143), (1096, 1097, 1145, 1144), (1097, 1098, 1146, 1145), (1098, 1099, 1147, 1146), (1099, 1100, 1148, 1147), (1100, 1101, 1149, 1148), (1101, 1102, 1150, 1149), (1102, 1103, 1151, 1150), (1103, 1056, 1104, 1151), (1104, 1105, 1153, 1152), (1105, 1106, 1154, 1153), (1106, 1107, 1155, 1154), (1107, 1108, 1156, 1155), (1108, 1109, 1157, 1156), (1109, 1110, 1158, 1157), (1110, 1111, 1159, 1158), (1111, 1112, 1160, 1159), (1112, 1113, 1161, 1160), (1113, 1114, 1162, 1161), (1114, 1115, 1163, 1162), (1115, 1116, 1164, 1163), (1116, 1117, 1165, 1164), (1117, 1118, 1166, 1165), (1118, 1119, 1167, 1166), (1119, 1120, 1168, 1167), (1120, 1121, 1169, 1168), (1121, 1122, 1170, 1169), (1122, 1123, 1171, 1170), (1123, 1124, 1172, 1171), (1124, 1125, 1173, 1172), (1125, 1126, 1174, 1173), (1126, 1127, 1175, 1174), (1127, 1128, 1176, 1175), (1128, 1129, 1177, 1176), (1129, 1130, 1178, 1177), (1130, 1131, 1179, 1178), (1131, 1132, 1180, 1179), (1132, 1133, 1181, 1180), (1133, 1134, 1182, 1181), (1134, 1135, 1183, 1182), (1135, 1136, 1184, 1183), (1136, 1137, 1185, 1184), (1137, 1138, 1186, 1185), (1138, 1139, 1187, 1186), (1139, 1140, 1188, 1187), (1140, 1141, 1189, 1188), (1141, 1142, 1190, 1189), (1142, 1143, 1191, 1190), (1143, 1144, 1192, 1191), (1144, 1145, 1193, 1192), (1145, 1146, 1194, 1193), (1146, 1147, 1195, 1194), (1147, 1148, 1196, 1195), (1148, 1149, 1197, 1196), (1149, 1150, 1198, 1197), (1150, 1151, 1199, 1198), (1151, 1104, 1152, 1199), (1152, 1153, 1201, 1200), (1153, 1154, 1202, 1201), (1154, 1155, 1203, 1202), (1155, 1156, 1204, 1203), (1156, 1157, 1205, 1204), (1157, 1158, 1206, 1205), (1158, 1159, 1207, 1206), (1159, 1160, 1208, 1207), (1160, 1161, 1209, 1208), (1161, 1162, 1210, 1209), (1162, 1163, 1211, 1210), (1163, 1164, 1212, 1211), (1164, 1165, 1213, 1212), (1165, 1166, 1214, 1213), (1166, 1167, 1215, 1214), (1167, 1168, 1216, 1215), (1168, 1169, 1217, 1216), (1169, 1170, 1218, 1217), (1170, 1171, 1219, 1218), (1171, 1172, 1220, 1219), (1172, 1173, 1221, 1220), (1173, 1174, 1222, 1221), (1174, 1175, 1223, 1222), (1175, 1176, 1224, 1223), (1176, 1177, 1225, 1224), (1177, 1178, 1226, 1225), (1178, 1179, 1227, 1226), (1179, 1180, 1228, 1227), (1180, 1181, 1229, 1228), (1181, 1182, 1230, 1229), (1182, 1183, 1231, 1230), (1183, 1184, 1232, 1231), (1184, 1185, 1233, 1232), (1185, 1186, 1234, 1233), (1186, 1187, 1235, 1234), (1187, 1188, 1236, 1235), (1188, 1189, 1237, 1236), (1189, 1190, 1238, 1237), (1190, 1191, 1239, 1238), (1191, 1192, 1240, 1239), (1192, 1193, 1241, 1240), (1193, 1194, 1242, 1241), (1194, 1195, 1243, 1242), (1195, 1196, 1244, 1243), (1196, 1197, 1245, 1244), (1197, 1198, 1246, 1245), (1198, 1199, 1247, 1246), (1199, 1152, 1200, 1247), (1200, 1201, 1249, 1248), (1201, 1202, 1250, 1249), (1202, 1203, 1251, 1250), (1203, 1204, 1252, 1251), (1204, 1205, 1253, 1252), (1205, 1206, 1254, 1253), (1206, 1207, 1255, 1254), (1207, 1208, 1256, 1255), (1208, 1209, 1257, 1256), (1209, 1210, 1258, 1257), (1210, 1211, 1259, 1258), (1211, 1212, 1260, 1259), (1212, 1213, 1261, 1260), (1213, 1214, 1262, 1261), (1214, 1215, 1263, 1262), (1215, 1216, 1264, 1263), (1216, 1217, 1265, 1264), (1217, 1218, 1266, 1265), (1218, 1219, 1267, 1266), (1219, 1220, 1268, 1267), (1220, 1221, 1269, 1268), (1221, 1222, 1270, 1269), (1222, 1223, 1271, 1270), (1223, 1224, 1272, 1271), (1224, 1225, 1273, 1272), (1225, 1226, 1274, 1273), (1226, 1227, 1275, 1274), (1227, 1228, 1276, 1275), (1228, 1229, 1277, 1276), (1229, 1230, 1278, 1277), (1230, 1231, 1279, 1278), (1231, 1232, 1280, 1279), (1232, 1233, 1281, 1280), (1233, 1234, 1282, 1281), (1234, 1235, 1283, 1282), (1235, 1236, 1284, 1283), (1236, 1237, 1285, 1284), (1237, 1238, 1286, 1285), (1238, 1239, 1287, 1286), (1239, 1240, 1288, 1287), (1240, 1241, 1289, 1288), (1241, 1242, 1290, 1289), (1242, 1243, 1291, 1290), (1243, 1244, 1292, 1291), (1244, 1245, 1293, 1292), (1245, 1246, 1294, 1293), (1246, 1247, 1295, 1294), (1247, 1200, 1248, 1295), (1248, 1249, 1297, 1296), (1249, 1250, 1298, 1297), (1250, 1251, 1299, 1298), (1251, 1252, 1300, 1299), (1252, 1253, 1301, 1300), (1253, 1254, 1302, 1301), (1254, 1255, 1303, 1302), (1255, 1256, 1304, 1303), (1256, 1257, 1305, 1304), (1257, 1258, 1306, 1305), (1258, 1259, 1307, 1306), (1259, 1260, 1308, 1307), (1260, 1261, 1309, 1308), (1261, 1262, 1310, 1309), (1262, 1263, 1311, 1310), (1263, 1264, 1312, 1311), (1264, 1265, 1313, 1312), (1265, 1266, 1314, 1313), (1266, 1267, 1315, 1314), (1267, 1268, 1316, 1315), (1268, 1269, 1317, 1316), (1269, 1270, 1318, 1317), (1270, 1271, 1319, 1318), (1271, 1272, 1320, 1319), (1272, 1273, 1321, 1320), (1273, 1274, 1322, 1321), (1274, 1275, 1323, 1322), (1275, 1276, 1324, 1323), (1276, 1277, 1325, 1324), (1277, 1278, 1326, 1325), (1278, 1279, 1327, 1326), (1279, 1280, 1328, 1327), (1280, 1281, 1329, 1328), (1281, 1282, 1330, 1329), (1282, 1283, 1331, 1330), (1283, 1284, 1332, 1331), (1284, 1285, 1333, 1332), (1285, 1286, 1334, 1333), (1286, 1287, 1335, 1334), (1287, 1288, 1336, 1335), (1288, 1289, 1337, 1336), (1289, 1290, 1338, 1337), (1290, 1291, 1339, 1338), (1291, 1292, 1340, 1339), (1292, 1293, 1341, 1340), (1293, 1294, 1342, 1341), (1294, 1295, 1343, 1342), (1295, 1248, 1296, 1343), (1296, 1297, 1345, 1344), (1297, 1298, 1346, 1345), (1298, 1299, 1347, 1346), (1299, 1300, 1348, 1347), (1300, 1301, 1349, 1348), (1301, 1302, 1350, 1349), (1302, 1303, 1351, 1350), (1303, 1304, 1352, 1351), (1304, 1305, 1353, 1352), (1305, 1306, 1354, 1353), (1306, 1307, 1355, 1354), (1307, 1308, 1356, 1355), (1308, 1309, 1357, 1356), (1309, 1310, 1358, 1357), (1310, 1311, 1359, 1358), (1311, 1312, 1360, 1359), (1312, 1313, 1361, 1360), (1313, 1314, 1362, 1361), (1314, 1315, 1363, 1362), (1315, 1316, 1364, 1363), (1316, 1317, 1365, 1364), (1317, 1318, 1366, 1365), (1318, 1319, 1367, 1366), (1319, 1320, 1368, 1367), (1320, 1321, 1369, 1368), (1321, 1322, 1370, 1369), (1322, 1323, 1371, 1370), (1323, 1324, 1372, 1371), (1324, 1325, 1373, 1372), (1325, 1326, 1374, 1373), (1326, 1327, 1375, 1374), (1327, 1328, 1376, 1375), (1328, 1329, 1377, 1376), (1329, 1330, 1378, 1377), (1330, 1331, 1379, 1378), (1331, 1332, 1380, 1379), (1332, 1333, 1381, 1380), (1333, 1334, 1382, 1381), (1334, 1335, 1383, 1382), (1335, 1336, 1384, 1383), (1336, 1337, 1385, 1384), (1337, 1338, 1386, 1385), (1338, 1339, 1387, 1386), (1339, 1340, 1388, 1387), (1340, 1341, 1389, 1388), (1341, 1342, 1390, 1389), (1342, 1343, 1391, 1390), (1343, 1296, 1344, 1391), (1344, 1345, 1393, 1392), (1345, 1346, 1394, 1393), (1346, 1347, 1395, 1394), (1347, 1348, 1396, 1395), (1348, 1349, 1397, 1396), (1349, 1350, 1398, 1397), (1350, 1351, 1399, 1398), (1351, 1352, 1400, 1399), (1352, 1353, 1401, 1400), (1353, 1354, 1402, 1401), (1354, 1355, 1403, 1402), (1355, 1356, 1404, 1403), (1356, 1357, 1405, 1404), (1357, 1358, 1406, 1405), (1358, 1359, 1407, 1406), (1359, 1360, 1408, 1407), (1360, 1361, 1409, 1408), (1361, 1362, 1410, 1409), (1362, 1363, 1411, 1410), (1363, 1364, 1412, 1411), (1364, 1365, 1413, 1412), (1365, 1366, 1414, 1413), (1366, 1367, 1415, 1414), (1367, 1368, 1416, 1415), (1368, 1369, 1417, 1416), (1369, 1370, 1418, 1417), (1370, 1371, 1419, 1418), (1371, 1372, 1420, 1419), (1372, 1373, 1421, 1420), (1373, 1374, 1422, 1421), (1374, 1375, 1423, 1422), (1375, 1376, 1424, 1423), (1376, 1377, 1425, 1424), (1377, 1378, 1426, 1425), (1378, 1379, 1427, 1426), (1379, 1380, 1428, 1427), (1380, 1381, 1429, 1428), (1381, 1382, 1430, 1429), (1382, 1383, 1431, 1430), (1383, 1384, 1432, 1431), (1384, 1385, 1433, 1432), (1385, 1386, 1434, 1433), (1386, 1387, 1435, 1434), (1387, 1388, 1436, 1435), (1388, 1389, 1437, 1436), (1389, 1390, 1438, 1437), (1390, 1391, 1439, 1438), (1391, 1344, 1392, 1439), (1392, 1393, 1441, 1440), (1393, 1394, 1442, 1441), (1394, 1395, 1443, 1442), (1395, 1396, 1444, 1443), (1396, 1397, 1445, 1444), (1397, 1398, 1446, 1445), (1398, 1399, 1447, 1446), (1399, 1400, 1448, 1447), (1400, 1401, 1449, 1448), (1401, 1402, 1450, 1449), (1402, 1403, 1451, 1450), (1403, 1404, 1452, 1451), (1404, 1405, 1453, 1452), (1405, 1406, 1454, 1453), (1406, 1407, 1455, 1454), (1407, 1408, 1456, 1455), (1408, 1409, 1457, 1456), (1409, 1410, 1458, 1457), (1410, 1411, 1459, 1458), (1411, 1412, 1460, 1459), (1412, 1413, 1461, 1460), (1413, 1414, 1462, 1461), (1414, 1415, 1463, 1462), (1415, 1416, 1464, 1463), (1416, 1417, 1465, 1464), (1417, 1418, 1466, 1465), (1418, 1419, 1467, 1466), (1419, 1420, 1468, 1467), (1420, 1421, 1469, 1468), (1421, 1422, 1470, 1469), (1422, 1423, 1471, 1470), (1423, 1424, 1472, 1471), (1424, 1425, 1473, 1472), (1425, 1426, 1474, 1473), (1426, 1427, 1475, 1474), (1427, 1428, 1476, 1475), (1428, 1429, 1477, 1476), (1429, 1430, 1478, 1477), (1430, 1431, 1479, 1478), (1431, 1432, 1480, 1479), (1432, 1433, 1481, 1480), (1433, 1434, 1482, 1481), (1434, 1435, 1483, 1482), (1435, 1436, 1484, 1483), (1436, 1437, 1485, 1484), (1437, 1438, 1486, 1485), (1438, 1439, 1487, 1486), (1439, 1392, 1440, 1487), (1440, 1441, 1489, 1488), (1441, 1442, 1490, 1489), (1442, 1443, 1491, 1490), (1443, 1444, 1492, 1491), (1444, 1445, 1493, 1492), (1445, 1446, 1494, 1493), (1446, 1447, 1495, 1494), (1447, 1448, 1496, 1495), (1448, 1449, 1497, 1496), (1449, 1450, 1498, 1497), (1450, 1451, 1499, 1498), (1451, 1452, 1500, 1499), (1452, 1453, 1501, 1500), (1453, 1454, 1502, 1501), (1454, 1455, 1503, 1502), (1455, 1456, 1504, 1503), (1456, 1457, 1505, 1504), (1457, 1458, 1506, 1505), (1458, 1459, 1507, 1506), (1459, 1460, 1508, 1507), (1460, 1461, 1509, 1508), (1461, 1462, 1510, 1509), (1462, 1463, 1511, 1510), (1463, 1464, 1512, 1511), (1464, 1465, 1513, 1512), (1465, 1466, 1514, 1513), (1466, 1467, 1515, 1514), (1467, 1468, 1516, 1515), (1468, 1469, 1517, 1516), (1469, 1470, 1518, 1517), (1470, 1471, 1519, 1518), (1471, 1472, 1520, 1519), (1472, 1473, 1521, 1520), (1473, 1474, 1522, 1521), (1474, 1475, 1523, 1522), (1475, 1476, 1524, 1523), (1476, 1477, 1525, 1524), (1477, 1478, 1526, 1525), (1478, 1479, 1527, 1526), (1479, 1480, 1528, 1527), (1480, 1481, 1529, 1528), (1481, 1482, 1530, 1529), (1482, 1483, 1531, 1530), (1483, 1484, 1532, 1531), (1484, 1485, 1533, 1532), (1485, 1486, 1534, 1533), (1486, 1487, 1535, 1534), (1487, 1440, 1488, 1535), (47, 46, 45, 44, 43, 42, 41, 40, 39, 38, 37, 36, 35, 34, 33, 32, 31, 30, 29, 28, 27, 26, 25, 24, 23, 22, 21, 20, 19, 18, 17, 16, 15, 14, 13, 12, 11, 10, 9, 8, 7, 6, 5, 4, 3, 2, 1, 0), (1488, 1489, 1490, 1491, 1492, 1493, 1494, 1495, 1496, 1497, 1498, 1499, 1500, 1501, 1502, 1503, 1504, 1505, 1506, 1507, 1508, 1509, 1510, 1511, 1512, 1513, 1514, 1515, 1516, 1517, 1518, 1519, 1520, 1521, 1522, 1523, 1524, 1525, 1526, 1527, 1528, 1529, 1530, 1531, 1532, 1533, 1534, 1535)])
me_picturetomeshtopology.materials.append(mat_silhouettewhite)
me_picturetomeshtopology.update()

# ---- objects
ob_picturetomeshform = bpy.data.objects.new('PictureToMeshForm', me_picturetomeshtopology)
ob_evidencecamera = bpy.data.objects.new('EvidenceCamera', cam_evidencecamera)

# ---- transforms, parenting, visibility, modifiers, constraints
ob_picturetomeshform.location = (0.0, 0.0, 0.0)
ob_evidencecamera.location = (4.2, -4.2, 1.2)
ob_evidencecamera.rotation_euler = (1.371, -6.636e-08, 0.7854)

# ---- collection membership
col_collection.objects.link(ob_picturetomeshform)
col_collection.objects.link(ob_evidencecamera)

# ---- scene / render settings (as saved in the file)
scene.camera = ob_evidencecamera
scene.frame_start = 1; scene.frame_end = 250; scene.frame_set(1)
scene.render.engine = 'BLENDER_EEVEE_NEXT'
scene.render.resolution_x = 256
scene.render.resolution_y = 256
scene.render.bake_bias = 0.0
scene.render.bake_samples = 0
scene.render.compositor_device = 'GPU'
scene.eevee.use_volume_custom_range = False
scene.eevee.fast_gi_thickness_near = 0.1
scene.eevee.fast_gi_thickness_far = 0.0
scene.eevee.ray_tracing_options.screen_trace_thickness = 0.1
scene.view_settings.view_transform = 'Standard'
bpy.context.view_layer.update()

